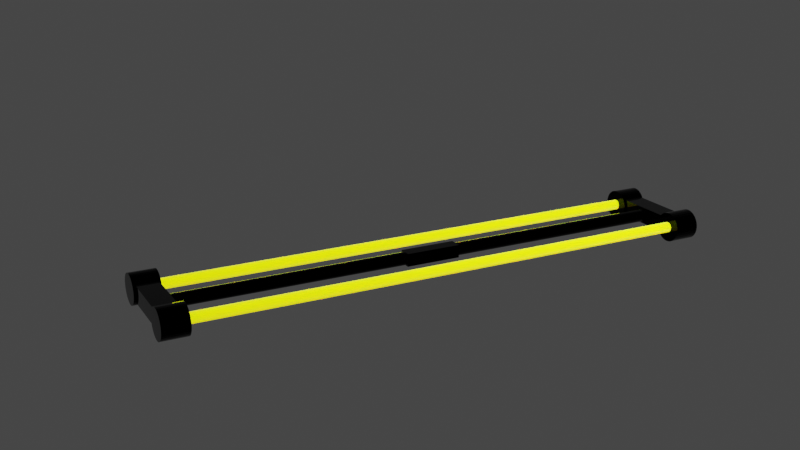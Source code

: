 # Source: F_Light.blend  (saved by Blender 2.92.15; exported with 4.5.12 LTS)
import bpy
from mathutils import Matrix  # noqa: F401  (used for matrix-valued properties, if any)

bpy.ops.wm.read_factory_settings(use_empty=True)
scene = bpy.context.scene
scene.name = 'Scene'

# ---- collections
col_collection = bpy.data.collections.new('Collection'); scene.collection.children.link(col_collection)

# ---- materials (node trees are filled in below, after node groups)
mat_material_004 = bpy.data.materials.new('Material.004')
mat_material_004.use_transparent_shadow = False
mat_material_002 = bpy.data.materials.new('Material.002')
mat_material_003 = bpy.data.materials.new('Material.003')
mat_material_003.surface_render_method = 'BLENDED'
mat_material_003.blend_method = 'BLEND'
mat_material_003.use_transparent_shadow = False

# ---- material node trees
mat_material_004.use_nodes = True; mat_material_004.node_tree.nodes.clear()
_N = mat_material_004.node_tree.nodes; _L = mat_material_004.node_tree.links
n0 = _N.new('ShaderNodeBsdfPrincipled'); n0.name = 'Principled BSDF'; n0.location = (10, 300)
n0.distribution = 'GGX'
n0.subsurface_method = 'BURLEY'
n0.inputs[0].default_value = (0.0, 0.0, 0.0, 1.0)
n0.inputs[1].default_value = 1.0
n0.inputs[2].default_value = 0.0
n0.inputs[3].default_value = 1.45
n0.inputs[13].default_value = 0.7426
n0.inputs[27].default_value = (0.0, 0.0, 0.0, 1.0)
n0.inputs[28].default_value = 1.0
n1 = _N.new('ShaderNodeOutputMaterial'); n1.name = 'Material Output'; n1.location = (300, 300)
_L.new(n0.outputs[0], n1.inputs[0])
n1.is_active_output = True
mat_material_002.use_nodes = True; mat_material_002.node_tree.nodes.clear()
_N = mat_material_002.node_tree.nodes; _L = mat_material_002.node_tree.links
n0 = _N.new('ShaderNodeOutputMaterial'); n0.name = 'Material Output'; n0.location = (300, 300)
n0.target = 'CYCLES'
n1 = _N.new('ShaderNodeBsdfPrincipled'); n1.name = 'Principled BSDF'; n1.location = (10, 300)
n1.distribution = 'GGX'
n1.subsurface_method = 'BURLEY'
n1.inputs[0].default_value = (0.9247, 0.8504, 0.0, 1.0)
n1.inputs[2].default_value = 0.0
n1.inputs[3].default_value = 1.45
n1.inputs[8].default_value = 1.0
n1.inputs[10].default_value = 0.2206
n1.inputs[13].default_value = 0.0
n1.inputs[24].default_value = 0.2
n1.inputs[27].default_value = (0.9208, 1.0, 0.0, 1.0)
n1.inputs[28].default_value = 1.0
n2 = _N.new('ShaderNodeOutputMaterial'); n2.name = 'Material Output.001'; n2.location = (0, 0)
n2.target = 'EEVEE'
n3 = _N.new('ShaderNodeMixShader'); n3.name = 'Mix Shader'; n3.location = (0, 0)
n3.label = 'Disable Shadow'
n3.hide = True
n4 = _N.new('ShaderNodeLightPath'); n4.name = 'Light Path'; n4.location = (0, 0)
n4.hide = True
n5 = _N.new('ShaderNodeBsdfTransparent'); n5.name = 'Transparent BSDF'; n5.location = (0, 0)
n5.hide = True
_L.new(n1.outputs[0], n0.inputs[0])
_L.new(n1.outputs[0], n3.inputs[1])
_L.new(n3.outputs[0], n2.inputs[0])
_L.new(n4.outputs[1], n3.inputs[0])
_L.new(n5.outputs[0], n3.inputs[2])
n0.is_active_output = True
mat_material_003.use_nodes = True; mat_material_003.node_tree.nodes.clear()
_N = mat_material_003.node_tree.nodes; _L = mat_material_003.node_tree.links
n0 = _N.new('ShaderNodeBsdfPrincipled'); n0.name = 'Principled BSDF'; n0.location = (10, 300)
n0.distribution = 'GGX'
n0.subsurface_method = 'BURLEY'
n0.inputs[0].default_value = (1.0, 1.0, 1.0, 1.0)
n0.inputs[3].default_value = 1.45
n0.inputs[4].default_value = 0.2364
n0.inputs[13].default_value = 0.05
n0.inputs[27].default_value = (0.0, 0.0, 0.0, 1.0)
n0.inputs[28].default_value = 1.0
n1 = _N.new('ShaderNodeOutputMaterial'); n1.name = 'Material Output'; n1.location = (550, 291)
n2 = _N.new('ShaderNodeMixShader'); n2.name = 'Mix Shader'; n2.location = (330, 285)
n3 = _N.new('ShaderNodeBsdfTransparent'); n3.name = 'Transparent BSDF'; n3.location = (289, 47)
_L.new(n0.outputs[0], n2.inputs[1])
_L.new(n2.outputs[0], n1.inputs[0])
_L.new(n3.outputs[0], n2.inputs[2])
n1.is_active_output = True

# ---- world
world_world = bpy.data.worlds.new('World'); scene.world = world_world
world_world.use_nodes = True; world_world.node_tree.nodes.clear()
_N = world_world.node_tree.nodes; _L = world_world.node_tree.links
n0 = _N.new('ShaderNodeOutputWorld'); n0.name = 'World Output'; n0.location = (300, 300)
n1 = _N.new('ShaderNodeBackground'); n1.name = 'Background'; n1.location = (10, 300)
n1.inputs[0].default_value = (0.05088, 0.05088, 0.05088, 1.0)
_L.new(n1.outputs[0], n0.inputs[0])
n0.is_active_output = True
world_world.color = (0.05088, 0.05088, 0.05088)
world_world.use_sun_shadow = False
world_world.sun_shadow_jitter_overblur = 0.0

# ---- cameras
cam_camera = bpy.data.cameras.new('Camera')
cam_camera.clip_end = 100.0
cam_camera.ortho_scale = 7.314

# ---- lights
light_light = bpy.data.lights.new('Light', 'POINT')
light_light.specular_factor = 0.9103
light_light.transmission_factor = 0.0
light_light.energy = 639.0
light_light.shadow_soft_size = 0.17
light_light.shadow_maximum_resolution = 0.006
light_light.use_absolute_resolution = True

# ---- meshes
me_cube_001 = bpy.data.meshes.new('Cube.001')
me_cube_001.from_pydata([(-1.0, -1.0, -1.0), (-1.0, -1.0, 1.0), (-1.0, 1.0, -1.0), (-1.0, 1.0, 1.0), (1.0, -1.0, -1.0), (1.0, -1.0, 1.0), (1.0, 1.0, -1.0), (1.0, 1.0, 1.0)], [], [(0, 1, 3, 2), (2, 3, 7, 6), (6, 7, 5, 4), (4, 5, 1, 0), (2, 6, 4, 0), (7, 3, 1, 5)])
_uv = me_cube_001.uv_layers.new(name='UVMap')
_uv.uv.foreach_set('vector', [0.375, 0.0, 0.625, 0.0, 0.625, 0.25, 0.375, 0.25, 0.375, 0.25, 0.625, 0.25, 0.625, 0.5, 0.375, 0.5, 0.375, 0.5, 0.625, 0.5, 0.625, 0.75, 0.375, 0.75, 0.375, 0.75, 0.625, 0.75, 0.625, 1.0, 0.375, 1.0, 0.125, 0.5, 0.375, 0.5, 0.375, 0.75, 0.125, 0.75, 0.625, 0.5, 0.875, 0.5, 0.875, 0.75, 0.625, 0.75])
me_cube_001.materials.append(mat_material_004)
me_cube_001.use_remesh_fix_poles = True
me_cube_001.use_remesh_preserve_attributes = False
me_cube_001.use_mirror_vertex_groups = False
me_cube_001.update()
me_cylinder = bpy.data.meshes.new('Cylinder')
me_cylinder.from_pydata([(0.0, 1.0, -1.0), (0.0, 1.0, 1.0), (0.1951, 0.9808, -1.0), (0.1951, 0.9808, 1.0), (0.3827, 0.9239, -1.0), (0.3827, 0.9239, 1.0), (0.5556, 0.8315, -1.0), (0.5556, 0.8315, 1.0), (0.7071, 0.7071, -1.0), (0.7071, 0.7071, 1.0), (0.8315, 0.5556, -1.0), (0.8315, 0.5556, 1.0), (0.9239, 0.3827, -1.0), (0.9239, 0.3827, 1.0), (0.9808, 0.1951, -1.0), (0.9808, 0.1951, 1.0), (1.0, 7.55e-08, -1.0), (1.0, 7.55e-08, 1.0), (0.9808, -0.1951, -1.0), (0.9808, -0.1951, 1.0), (0.9239, -0.3827, -1.0), (0.9239, -0.3827, 1.0), (0.8315, -0.5556, -1.0), (0.8315, -0.5556, 1.0), (0.7071, -0.7071, -1.0), (0.7071, -0.7071, 1.0), (0.5556, -0.8315, -1.0), (0.5556, -0.8315, 1.0), (0.3827, -0.9239, -1.0), (0.3827, -0.9239, 1.0), (0.1951, -0.9808, -1.0), (0.1951, -0.9808, 1.0), (-3.258e-07, -1.0, -1.0), (-3.258e-07, -1.0, 1.0), (-0.1951, -0.9808, -1.0), (-0.1951, -0.9808, 1.0), (-0.3827, -0.9239, -1.0), (-0.3827, -0.9239, 1.0), (-0.5556, -0.8315, -1.0), (-0.5556, -0.8315, 1.0), (-0.7071, -0.7071, -1.0), (-0.7071, -0.7071, 1.0), (-0.8315, -0.5556, -1.0), (-0.8315, -0.5556, 1.0), (-0.9239, -0.3827, -1.0), (-0.9239, -0.3827, 1.0), (-0.9808, -0.1951, -1.0), (-0.9808, -0.1951, 1.0), (-1.0, 9.656e-07, -1.0), (-1.0, 9.656e-07, 1.0), (-0.9808, 0.1951, -1.0), (-0.9808, 0.1951, 1.0), (-0.9239, 0.3827, -1.0), (-0.9239, 0.3827, 1.0), (-0.8315, 0.5556, -1.0), (-0.8315, 0.5556, 1.0), (-0.7071, 0.7071, -1.0), (-0.7071, 0.7071, 1.0), (-0.5556, 0.8315, -1.0), (-0.5556, 0.8315, 1.0), (-0.3827, 0.9239, -1.0), (-0.3827, 0.9239, 1.0), (-0.1951, 0.9808, -1.0), (-0.1951, 0.9808, 1.0)], [], [(0, 1, 3, 2), (2, 3, 5, 4), (4, 5, 7, 6), (6, 7, 9, 8), (8, 9, 11, 10), (10, 11, 13, 12), (12, 13, 15, 14), (14, 15, 17, 16), (16, 17, 19, 18), (18, 19, 21, 20), (20, 21, 23, 22), (22, 23, 25, 24), (24, 25, 27, 26), (26, 27, 29, 28), (28, 29, 31, 30), (30, 31, 33, 32), (32, 33, 35, 34), (34, 35, 37, 36), (36, 37, 39, 38), (38, 39, 41, 40), (40, 41, 43, 42), (42, 43, 45, 44), (44, 45, 47, 46), (46, 47, 49, 48), (48, 49, 51, 50), (50, 51, 53, 52), (52, 53, 55, 54), (54, 55, 57, 56), (56, 57, 59, 58), (58, 59, 61, 60), (3, 1, 63, 61, 59, 57, 55, 53, 51, 49, 47, 45, 43, 41, 39, 37, 35, 33, 31, 29, 27, 25, 23, 21, 19, 17, 15, 13, 11, 9, 7, 5), (60, 61, 63, 62), (62, 63, 1, 0), (0, 2, 4, 6, 8, 10, 12, 14, 16, 18, 20, 22, 24, 26, 28, 30, 32, 34, 36, 38, 40, 42, 44, 46, 48, 50, 52, 54, 56, 58, 60, 62)])
_uv = me_cylinder.uv_layers.new(name='UVMap')
_uv.uv.foreach_set('vector', [1.0, 0.5, 1.0, 1.0, 0.9688, 1.0, 0.9688, 0.5, 0.9688, 0.5, 0.9688, 1.0, 0.9375, 1.0, 0.9375, 0.5, 0.9375, 0.5, 0.9375, 1.0, 0.9062, 1.0, 0.9062, 0.5, 0.9062, 0.5, 0.9062, 1.0, 0.875, 1.0, 0.875, 0.5, 0.875, 0.5, 0.875, 1.0, 0.8438, 1.0, 0.8438, 0.5, 0.8438, 0.5, 0.8438, 1.0, 0.8125, 1.0, 0.8125, 0.5, 0.8125, 0.5, 0.8125, 1.0, 0.7812, 1.0, 0.7812, 0.5, 0.7812, 0.5, 0.7812, 1.0, 0.75, 1.0, 0.75, 0.5, 0.75, 0.5, 0.75, 1.0, 0.7188, 1.0, 0.7188, 0.5, 0.7188, 0.5, 0.7188, 1.0, 0.6875, 1.0, 0.6875, 0.5, 0.6875, 0.5, 0.6875, 1.0, 0.6562, 1.0, 0.6562, 0.5, 0.6562, 0.5, 0.6562, 1.0, 0.625, 1.0, 0.625, 0.5, 0.625, 0.5, 0.625, 1.0, 0.5938, 1.0, 0.5938, 0.5, 0.5938, 0.5, 0.5938, 1.0, 0.5625, 1.0, 0.5625, 0.5, 0.5625, 0.5, 0.5625, 1.0, 0.5312, 1.0, 0.5312, 0.5, 0.5312, 0.5, 0.5312, 1.0, 0.5, 1.0, 0.5, 0.5, 0.5, 0.5, 0.5, 1.0, 0.4688, 1.0, 0.4688, 0.5, 0.4688, 0.5, 0.4688, 1.0, 0.4375, 1.0, 0.4375, 0.5, 0.4375, 0.5, 0.4375, 1.0, 0.4062, 1.0, 0.4062, 0.5, 0.4062, 0.5, 0.4062, 1.0, 0.375, 1.0, 0.375, 0.5, 0.375, 0.5, 0.375, 1.0, 0.3438, 1.0, 0.3438, 0.5, 0.3438, 0.5, 0.3438, 1.0, 0.3125, 1.0, 0.3125, 0.5, 0.3125, 0.5, 0.3125, 1.0, 0.2812, 1.0, 0.2812, 0.5, 0.2812, 0.5, 0.2812, 1.0, 0.25, 1.0, 0.25, 0.5, 0.25, 0.5, 0.25, 1.0, 0.2188, 1.0, 0.2188, 0.5, 0.2188, 0.5, 0.2188, 1.0, 0.1875, 1.0, 0.1875, 0.5, 0.1875, 0.5, 0.1875, 1.0, 0.1562, 1.0, 0.1562, 0.5, 0.1562, 0.5, 0.1562, 1.0, 0.125, 1.0, 0.125, 0.5, 0.125, 0.5, 0.125, 1.0, 0.09375, 1.0, 0.09375, 0.5, 0.09375, 0.5, 0.09375, 1.0, 0.0625, 1.0, 0.0625, 0.5, 0.2968, 0.4854, 0.25, 0.49, 0.2032, 0.4854, 0.1582, 0.4717, 0.1167, 0.4496, 0.08029, 0.4197, 0.05045, 0.3833, 0.02827, 0.3418, 0.01461, 0.2968, 0.01, 0.25, 0.01461, 0.2032, 0.02827, 0.1582, 0.05045, 0.1167, 0.08029, 0.08029, 0.1167, 0.05045, 0.1582, 0.02827, 0.2032, 0.01461, 0.25, 0.01, 0.2968, 0.01461, 0.3418, 0.02827, 0.3833, 0.05045, 0.4197, 0.08029, 0.4496, 0.1167, 0.4717, 0.1582, 0.4854, 0.2032, 0.49, 0.25, 0.4854, 0.2968, 0.4717, 0.3418, 0.4496, 0.3833, 0.4197, 0.4197, 0.3833, 0.4496, 0.3418, 0.4717, 0.0625, 0.5, 0.0625, 1.0, 0.03125, 1.0, 0.03125, 0.5, 0.03125, 0.5, 0.03125, 1.0, 0.0, 1.0, 0.0, 0.5, 0.75, 0.49, 0.7968, 0.4854, 0.8418, 0.4717, 0.8833, 0.4496, 0.9197, 0.4197, 0.9496, 0.3833, 0.9717, 0.3418, 0.9854, 0.2968, 0.99, 0.25, 0.9854, 0.2032, 0.9717, 0.1582, 0.9496, 0.1167, 0.9197, 0.08029, 0.8833, 0.05045, 0.8418, 0.02827, 0.7968, 0.01461, 0.75, 0.01, 0.7032, 0.01461, 0.6582, 0.02827, 0.6167, 0.05045, 0.5803, 0.08029, 0.5504, 0.1167, 0.5283, 0.1582, 0.5146, 0.2032, 0.51, 0.25, 0.5146, 0.2968, 0.5283, 0.3418, 0.5504, 0.3833, 0.5803, 0.4197, 0.6167, 0.4496, 0.6582, 0.4717, 0.7032, 0.4854])
me_cylinder.materials.append(mat_material_004)
me_cylinder.use_remesh_fix_poles = True
me_cylinder.use_remesh_preserve_attributes = False
me_cylinder.use_mirror_vertex_groups = False
me_cylinder.update()
me_cylinder_001 = bpy.data.meshes.new('Cylinder.001')
me_cylinder_001.from_pydata([(0.0, 1.0, -1.0), (0.0, 1.0, 1.0), (0.1951, 0.9808, -1.0), (0.1951, 0.9808, 1.0), (0.3827, 0.9239, -1.0), (0.3827, 0.9239, 1.0), (0.5556, 0.8315, -1.0), (0.5556, 0.8315, 1.0), (0.7071, 0.7071, -1.0), (0.7071, 0.7071, 1.0), (0.8315, 0.5556, -1.0), (0.8315, 0.5556, 1.0), (0.9239, 0.3827, -1.0), (0.9239, 0.3827, 1.0), (0.9808, 0.1951, -1.0), (0.9808, 0.1951, 1.0), (1.0, 7.55e-08, -1.0), (1.0, 7.55e-08, 1.0), (0.9808, -0.1951, -1.0), (0.9808, -0.1951, 1.0), (0.9239, -0.3827, -1.0), (0.9239, -0.3827, 1.0), (0.8315, -0.5556, -1.0), (0.8315, -0.5556, 1.0), (0.7071, -0.7071, -1.0), (0.7071, -0.7071, 1.0), (0.5556, -0.8315, -1.0), (0.5556, -0.8315, 1.0), (0.3827, -0.9239, -1.0), (0.3827, -0.9239, 1.0), (0.1951, -0.9808, -1.0), (0.1951, -0.9808, 1.0), (-3.258e-07, -1.0, -1.0), (-3.258e-07, -1.0, 1.0), (-0.1951, -0.9808, -1.0), (-0.1951, -0.9808, 1.0), (-0.3827, -0.9239, -1.0), (-0.3827, -0.9239, 1.0), (-0.5556, -0.8315, -1.0), (-0.5556, -0.8315, 1.0), (-0.7071, -0.7071, -1.0), (-0.7071, -0.7071, 1.0), (-0.8315, -0.5556, -1.0), (-0.8315, -0.5556, 1.0), (-0.9239, -0.3827, -1.0), (-0.9239, -0.3827, 1.0), (-0.9808, -0.1951, -1.0), (-0.9808, -0.1951, 1.0), (-1.0, 9.656e-07, -1.0), (-1.0, 9.656e-07, 1.0), (-0.9808, 0.1951, -1.0), (-0.9808, 0.1951, 1.0), (-0.9239, 0.3827, -1.0), (-0.9239, 0.3827, 1.0), (-0.8315, 0.5556, -1.0), (-0.8315, 0.5556, 1.0), (-0.7071, 0.7071, -1.0), (-0.7071, 0.7071, 1.0), (-0.5556, 0.8315, -1.0), (-0.5556, 0.8315, 1.0), (-0.3827, 0.9239, -1.0), (-0.3827, 0.9239, 1.0), (-0.1951, 0.9808, -1.0), (-0.1951, 0.9808, 1.0)], [], [(0, 1, 3, 2), (2, 3, 5, 4), (4, 5, 7, 6), (6, 7, 9, 8), (8, 9, 11, 10), (10, 11, 13, 12), (12, 13, 15, 14), (14, 15, 17, 16), (16, 17, 19, 18), (18, 19, 21, 20), (20, 21, 23, 22), (22, 23, 25, 24), (24, 25, 27, 26), (26, 27, 29, 28), (28, 29, 31, 30), (30, 31, 33, 32), (32, 33, 35, 34), (34, 35, 37, 36), (36, 37, 39, 38), (38, 39, 41, 40), (40, 41, 43, 42), (42, 43, 45, 44), (44, 45, 47, 46), (46, 47, 49, 48), (48, 49, 51, 50), (50, 51, 53, 52), (52, 53, 55, 54), (54, 55, 57, 56), (56, 57, 59, 58), (58, 59, 61, 60), (3, 1, 63, 61, 59, 57, 55, 53, 51, 49, 47, 45, 43, 41, 39, 37, 35, 33, 31, 29, 27, 25, 23, 21, 19, 17, 15, 13, 11, 9, 7, 5), (60, 61, 63, 62), (62, 63, 1, 0), (0, 2, 4, 6, 8, 10, 12, 14, 16, 18, 20, 22, 24, 26, 28, 30, 32, 34, 36, 38, 40, 42, 44, 46, 48, 50, 52, 54, 56, 58, 60, 62)])
_uv = me_cylinder_001.uv_layers.new(name='UVMap')
_uv.uv.foreach_set('vector', [1.0, 0.5, 1.0, 1.0, 0.9688, 1.0, 0.9688, 0.5, 0.9688, 0.5, 0.9688, 1.0, 0.9375, 1.0, 0.9375, 0.5, 0.9375, 0.5, 0.9375, 1.0, 0.9062, 1.0, 0.9062, 0.5, 0.9062, 0.5, 0.9062, 1.0, 0.875, 1.0, 0.875, 0.5, 0.875, 0.5, 0.875, 1.0, 0.8438, 1.0, 0.8438, 0.5, 0.8438, 0.5, 0.8438, 1.0, 0.8125, 1.0, 0.8125, 0.5, 0.8125, 0.5, 0.8125, 1.0, 0.7812, 1.0, 0.7812, 0.5, 0.7812, 0.5, 0.7812, 1.0, 0.75, 1.0, 0.75, 0.5, 0.75, 0.5, 0.75, 1.0, 0.7188, 1.0, 0.7188, 0.5, 0.7188, 0.5, 0.7188, 1.0, 0.6875, 1.0, 0.6875, 0.5, 0.6875, 0.5, 0.6875, 1.0, 0.6562, 1.0, 0.6562, 0.5, 0.6562, 0.5, 0.6562, 1.0, 0.625, 1.0, 0.625, 0.5, 0.625, 0.5, 0.625, 1.0, 0.5938, 1.0, 0.5938, 0.5, 0.5938, 0.5, 0.5938, 1.0, 0.5625, 1.0, 0.5625, 0.5, 0.5625, 0.5, 0.5625, 1.0, 0.5312, 1.0, 0.5312, 0.5, 0.5312, 0.5, 0.5312, 1.0, 0.5, 1.0, 0.5, 0.5, 0.5, 0.5, 0.5, 1.0, 0.4688, 1.0, 0.4688, 0.5, 0.4688, 0.5, 0.4688, 1.0, 0.4375, 1.0, 0.4375, 0.5, 0.4375, 0.5, 0.4375, 1.0, 0.4062, 1.0, 0.4062, 0.5, 0.4062, 0.5, 0.4062, 1.0, 0.375, 1.0, 0.375, 0.5, 0.375, 0.5, 0.375, 1.0, 0.3438, 1.0, 0.3438, 0.5, 0.3438, 0.5, 0.3438, 1.0, 0.3125, 1.0, 0.3125, 0.5, 0.3125, 0.5, 0.3125, 1.0, 0.2812, 1.0, 0.2812, 0.5, 0.2812, 0.5, 0.2812, 1.0, 0.25, 1.0, 0.25, 0.5, 0.25, 0.5, 0.25, 1.0, 0.2188, 1.0, 0.2188, 0.5, 0.2188, 0.5, 0.2188, 1.0, 0.1875, 1.0, 0.1875, 0.5, 0.1875, 0.5, 0.1875, 1.0, 0.1562, 1.0, 0.1562, 0.5, 0.1562, 0.5, 0.1562, 1.0, 0.125, 1.0, 0.125, 0.5, 0.125, 0.5, 0.125, 1.0, 0.09375, 1.0, 0.09375, 0.5, 0.09375, 0.5, 0.09375, 1.0, 0.0625, 1.0, 0.0625, 0.5, 0.2968, 0.4854, 0.25, 0.49, 0.2032, 0.4854, 0.1582, 0.4717, 0.1167, 0.4496, 0.08029, 0.4197, 0.05045, 0.3833, 0.02827, 0.3418, 0.01461, 0.2968, 0.01, 0.25, 0.01461, 0.2032, 0.02827, 0.1582, 0.05045, 0.1167, 0.08029, 0.08029, 0.1167, 0.05045, 0.1582, 0.02827, 0.2032, 0.01461, 0.25, 0.01, 0.2968, 0.01461, 0.3418, 0.02827, 0.3833, 0.05045, 0.4197, 0.08029, 0.4496, 0.1167, 0.4717, 0.1582, 0.4854, 0.2032, 0.49, 0.25, 0.4854, 0.2968, 0.4717, 0.3418, 0.4496, 0.3833, 0.4197, 0.4197, 0.3833, 0.4496, 0.3418, 0.4717, 0.0625, 0.5, 0.0625, 1.0, 0.03125, 1.0, 0.03125, 0.5, 0.03125, 0.5, 0.03125, 1.0, 0.0, 1.0, 0.0, 0.5, 0.75, 0.49, 0.7968, 0.4854, 0.8418, 0.4717, 0.8833, 0.4496, 0.9197, 0.4197, 0.9496, 0.3833, 0.9717, 0.3418, 0.9854, 0.2968, 0.99, 0.25, 0.9854, 0.2032, 0.9717, 0.1582, 0.9496, 0.1167, 0.9197, 0.08029, 0.8833, 0.05045, 0.8418, 0.02827, 0.7968, 0.01461, 0.75, 0.01, 0.7032, 0.01461, 0.6582, 0.02827, 0.6167, 0.05045, 0.5803, 0.08029, 0.5504, 0.1167, 0.5283, 0.1582, 0.5146, 0.2032, 0.51, 0.25, 0.5146, 0.2968, 0.5283, 0.3418, 0.5504, 0.3833, 0.5803, 0.4197, 0.6167, 0.4496, 0.6582, 0.4717, 0.7032, 0.4854])
me_cylinder_001.materials.append(mat_material_004)
me_cylinder_001.use_remesh_fix_poles = True
me_cylinder_001.use_remesh_preserve_attributes = False
me_cylinder_001.use_mirror_vertex_groups = False
me_cylinder_001.update()
me_cube_003 = bpy.data.meshes.new('Cube.003')
me_cube_003.from_pydata([(-1.0, -1.0, -1.0), (-1.0, -1.0, 1.0), (-1.0, 1.0, -1.0), (-1.0, 1.0, 1.0), (1.0, -1.0, -1.0), (1.0, -1.0, 1.0), (1.0, 1.0, -1.0), (1.0, 1.0, 1.0)], [], [(0, 1, 3, 2), (2, 3, 7, 6), (6, 7, 5, 4), (4, 5, 1, 0), (2, 6, 4, 0), (7, 3, 1, 5)])
_uv = me_cube_003.uv_layers.new(name='UVMap')
_uv.uv.foreach_set('vector', [0.375, 0.0, 0.625, 0.0, 0.625, 0.25, 0.375, 0.25, 0.375, 0.25, 0.625, 0.25, 0.625, 0.5, 0.375, 0.5, 0.375, 0.5, 0.625, 0.5, 0.625, 0.75, 0.375, 0.75, 0.375, 0.75, 0.625, 0.75, 0.625, 1.0, 0.375, 1.0, 0.125, 0.5, 0.375, 0.5, 0.375, 0.75, 0.125, 0.75, 0.625, 0.5, 0.875, 0.5, 0.875, 0.75, 0.625, 0.75])
me_cube_003.materials.append(mat_material_004)
me_cube_003.use_remesh_fix_poles = True
me_cube_003.use_remesh_preserve_attributes = False
me_cube_003.use_mirror_vertex_groups = False
me_cube_003.update()
me_cube_004 = bpy.data.meshes.new('Cube.004')
me_cube_004.from_pydata([(-1.0, -1.0, -1.0), (-1.0, -1.0, 1.0), (-1.0, 1.0, -1.0), (-1.0, 1.0, 1.0), (1.0, -1.0, -1.0), (1.0, -1.0, 1.0), (1.0, 1.0, -1.0), (1.0, 1.0, 1.0)], [], [(0, 1, 3, 2), (2, 3, 7, 6), (6, 7, 5, 4), (4, 5, 1, 0), (2, 6, 4, 0), (7, 3, 1, 5)])
_uv = me_cube_004.uv_layers.new(name='UVMap')
_uv.uv.foreach_set('vector', [0.375, 0.0, 0.625, 0.0, 0.625, 0.25, 0.375, 0.25, 0.375, 0.25, 0.625, 0.25, 0.625, 0.5, 0.375, 0.5, 0.375, 0.5, 0.625, 0.5, 0.625, 0.75, 0.375, 0.75, 0.375, 0.75, 0.625, 0.75, 0.625, 1.0, 0.375, 1.0, 0.125, 0.5, 0.375, 0.5, 0.375, 0.75, 0.125, 0.75, 0.625, 0.5, 0.875, 0.5, 0.875, 0.75, 0.625, 0.75])
me_cube_004.materials.append(mat_material_004)
me_cube_004.use_remesh_fix_poles = True
me_cube_004.use_remesh_preserve_attributes = False
me_cube_004.use_mirror_vertex_groups = False
me_cube_004.update()
me_cylinder_004 = bpy.data.meshes.new('Cylinder.004')
me_cylinder_004.from_pydata([(0.0, 1.0, -1.0), (0.0, 1.0, 1.0), (0.1951, 0.9808, -1.0), (0.1951, 0.9808, 1.0), (0.3827, 0.9239, -1.0), (0.3827, 0.9239, 1.0), (0.5556, 0.8315, -1.0), (0.5556, 0.8315, 1.0), (0.7071, 0.7071, -1.0), (0.7071, 0.7071, 1.0), (0.8315, 0.5556, -1.0), (0.8315, 0.5556, 1.0), (0.9239, 0.3827, -1.0), (0.9239, 0.3827, 1.0), (0.9808, 0.1951, -1.0), (0.9808, 0.1951, 1.0), (1.0, 7.55e-08, -1.0), (1.0, 7.55e-08, 1.0), (0.9808, -0.1951, -1.0), (0.9808, -0.1951, 1.0), (0.9239, -0.3827, -1.0), (0.9239, -0.3827, 1.0), (0.8315, -0.5556, -1.0), (0.8315, -0.5556, 1.0), (0.7071, -0.7071, -1.0), (0.7071, -0.7071, 1.0), (0.5556, -0.8315, -1.0), (0.5556, -0.8315, 1.0), (0.3827, -0.9239, -1.0), (0.3827, -0.9239, 1.0), (0.1951, -0.9808, -1.0), (0.1951, -0.9808, 1.0), (-3.258e-07, -1.0, -1.0), (-3.258e-07, -1.0, 1.0), (-0.1951, -0.9808, -1.0), (-0.1951, -0.9808, 1.0), (-0.3827, -0.9239, -1.0), (-0.3827, -0.9239, 1.0), (-0.5556, -0.8315, -1.0), (-0.5556, -0.8315, 1.0), (-0.7071, -0.7071, -1.0), (-0.7071, -0.7071, 1.0), (-0.8315, -0.5556, -1.0), (-0.8315, -0.5556, 1.0), (-0.9239, -0.3827, -1.0), (-0.9239, -0.3827, 1.0), (-0.9808, -0.1951, -1.0), (-0.9808, -0.1951, 1.0), (-1.0, 9.656e-07, -1.0), (-1.0, 9.656e-07, 1.0), (-0.9808, 0.1951, -1.0), (-0.9808, 0.1951, 1.0), (-0.9239, 0.3827, -1.0), (-0.9239, 0.3827, 1.0), (-0.8315, 0.5556, -1.0), (-0.8315, 0.5556, 1.0), (-0.7071, 0.7071, -1.0), (-0.7071, 0.7071, 1.0), (-0.5556, 0.8315, -1.0), (-0.5556, 0.8315, 1.0), (-0.3827, 0.9239, -1.0), (-0.3827, 0.9239, 1.0), (-0.1951, 0.9808, -1.0), (-0.1951, 0.9808, 1.0)], [], [(0, 1, 3, 2), (2, 3, 5, 4), (4, 5, 7, 6), (6, 7, 9, 8), (8, 9, 11, 10), (10, 11, 13, 12), (12, 13, 15, 14), (14, 15, 17, 16), (16, 17, 19, 18), (18, 19, 21, 20), (20, 21, 23, 22), (22, 23, 25, 24), (24, 25, 27, 26), (26, 27, 29, 28), (28, 29, 31, 30), (30, 31, 33, 32), (32, 33, 35, 34), (34, 35, 37, 36), (36, 37, 39, 38), (38, 39, 41, 40), (40, 41, 43, 42), (42, 43, 45, 44), (44, 45, 47, 46), (46, 47, 49, 48), (48, 49, 51, 50), (50, 51, 53, 52), (52, 53, 55, 54), (54, 55, 57, 56), (56, 57, 59, 58), (58, 59, 61, 60), (3, 1, 63, 61, 59, 57, 55, 53, 51, 49, 47, 45, 43, 41, 39, 37, 35, 33, 31, 29, 27, 25, 23, 21, 19, 17, 15, 13, 11, 9, 7, 5), (60, 61, 63, 62), (62, 63, 1, 0), (0, 2, 4, 6, 8, 10, 12, 14, 16, 18, 20, 22, 24, 26, 28, 30, 32, 34, 36, 38, 40, 42, 44, 46, 48, 50, 52, 54, 56, 58, 60, 62)])
_uv = me_cylinder_004.uv_layers.new(name='UVMap')
_uv.uv.foreach_set('vector', [1.0, 0.5, 1.0, 1.0, 0.9688, 1.0, 0.9688, 0.5, 0.9688, 0.5, 0.9688, 1.0, 0.9375, 1.0, 0.9375, 0.5, 0.9375, 0.5, 0.9375, 1.0, 0.9062, 1.0, 0.9062, 0.5, 0.9062, 0.5, 0.9062, 1.0, 0.875, 1.0, 0.875, 0.5, 0.875, 0.5, 0.875, 1.0, 0.8438, 1.0, 0.8438, 0.5, 0.8438, 0.5, 0.8438, 1.0, 0.8125, 1.0, 0.8125, 0.5, 0.8125, 0.5, 0.8125, 1.0, 0.7812, 1.0, 0.7812, 0.5, 0.7812, 0.5, 0.7812, 1.0, 0.75, 1.0, 0.75, 0.5, 0.75, 0.5, 0.75, 1.0, 0.7188, 1.0, 0.7188, 0.5, 0.7188, 0.5, 0.7188, 1.0, 0.6875, 1.0, 0.6875, 0.5, 0.6875, 0.5, 0.6875, 1.0, 0.6562, 1.0, 0.6562, 0.5, 0.6562, 0.5, 0.6562, 1.0, 0.625, 1.0, 0.625, 0.5, 0.625, 0.5, 0.625, 1.0, 0.5938, 1.0, 0.5938, 0.5, 0.5938, 0.5, 0.5938, 1.0, 0.5625, 1.0, 0.5625, 0.5, 0.5625, 0.5, 0.5625, 1.0, 0.5312, 1.0, 0.5312, 0.5, 0.5312, 0.5, 0.5312, 1.0, 0.5, 1.0, 0.5, 0.5, 0.5, 0.5, 0.5, 1.0, 0.4688, 1.0, 0.4688, 0.5, 0.4688, 0.5, 0.4688, 1.0, 0.4375, 1.0, 0.4375, 0.5, 0.4375, 0.5, 0.4375, 1.0, 0.4062, 1.0, 0.4062, 0.5, 0.4062, 0.5, 0.4062, 1.0, 0.375, 1.0, 0.375, 0.5, 0.375, 0.5, 0.375, 1.0, 0.3438, 1.0, 0.3438, 0.5, 0.3438, 0.5, 0.3438, 1.0, 0.3125, 1.0, 0.3125, 0.5, 0.3125, 0.5, 0.3125, 1.0, 0.2812, 1.0, 0.2812, 0.5, 0.2812, 0.5, 0.2812, 1.0, 0.25, 1.0, 0.25, 0.5, 0.25, 0.5, 0.25, 1.0, 0.2188, 1.0, 0.2188, 0.5, 0.2188, 0.5, 0.2188, 1.0, 0.1875, 1.0, 0.1875, 0.5, 0.1875, 0.5, 0.1875, 1.0, 0.1562, 1.0, 0.1562, 0.5, 0.1562, 0.5, 0.1562, 1.0, 0.125, 1.0, 0.125, 0.5, 0.125, 0.5, 0.125, 1.0, 0.09375, 1.0, 0.09375, 0.5, 0.09375, 0.5, 0.09375, 1.0, 0.0625, 1.0, 0.0625, 0.5, 0.2968, 0.4854, 0.25, 0.49, 0.2032, 0.4854, 0.1582, 0.4717, 0.1167, 0.4496, 0.08029, 0.4197, 0.05045, 0.3833, 0.02827, 0.3418, 0.01461, 0.2968, 0.01, 0.25, 0.01461, 0.2032, 0.02827, 0.1582, 0.05045, 0.1167, 0.08029, 0.08029, 0.1167, 0.05045, 0.1582, 0.02827, 0.2032, 0.01461, 0.25, 0.01, 0.2968, 0.01461, 0.3418, 0.02827, 0.3833, 0.05045, 0.4197, 0.08029, 0.4496, 0.1167, 0.4717, 0.1582, 0.4854, 0.2032, 0.49, 0.25, 0.4854, 0.2968, 0.4717, 0.3418, 0.4496, 0.3833, 0.4197, 0.4197, 0.3833, 0.4496, 0.3418, 0.4717, 0.0625, 0.5, 0.0625, 1.0, 0.03125, 1.0, 0.03125, 0.5, 0.03125, 0.5, 0.03125, 1.0, 0.0, 1.0, 0.0, 0.5, 0.75, 0.49, 0.7968, 0.4854, 0.8418, 0.4717, 0.8833, 0.4496, 0.9197, 0.4197, 0.9496, 0.3833, 0.9717, 0.3418, 0.9854, 0.2968, 0.99, 0.25, 0.9854, 0.2032, 0.9717, 0.1582, 0.9496, 0.1167, 0.9197, 0.08029, 0.8833, 0.05045, 0.8418, 0.02827, 0.7968, 0.01461, 0.75, 0.01, 0.7032, 0.01461, 0.6582, 0.02827, 0.6167, 0.05045, 0.5803, 0.08029, 0.5504, 0.1167, 0.5283, 0.1582, 0.5146, 0.2032, 0.51, 0.25, 0.5146, 0.2968, 0.5283, 0.3418, 0.5504, 0.3833, 0.5803, 0.4197, 0.6167, 0.4496, 0.6582, 0.4717, 0.7032, 0.4854])
me_cylinder_004.materials.append(mat_material_004)
me_cylinder_004.use_remesh_fix_poles = True
me_cylinder_004.use_remesh_preserve_attributes = False
me_cylinder_004.use_mirror_vertex_groups = False
me_cylinder_004.update()
me_cylinder_005 = bpy.data.meshes.new('Cylinder.005')
me_cylinder_005.from_pydata([(0.0, 1.0, -1.0), (0.0, 1.0, 1.0), (0.1951, 0.9808, -1.0), (0.1951, 0.9808, 1.0), (0.3827, 0.9239, -1.0), (0.3827, 0.9239, 1.0), (0.5556, 0.8315, -1.0), (0.5556, 0.8315, 1.0), (0.7071, 0.7071, -1.0), (0.7071, 0.7071, 1.0), (0.8315, 0.5556, -1.0), (0.8315, 0.5556, 1.0), (0.9239, 0.3827, -1.0), (0.9239, 0.3827, 1.0), (0.9808, 0.1951, -1.0), (0.9808, 0.1951, 1.0), (1.0, 7.55e-08, -1.0), (1.0, 7.55e-08, 1.0), (0.9808, -0.1951, -1.0), (0.9808, -0.1951, 1.0), (0.9239, -0.3827, -1.0), (0.9239, -0.3827, 1.0), (0.8315, -0.5556, -1.0), (0.8315, -0.5556, 1.0), (0.7071, -0.7071, -1.0), (0.7071, -0.7071, 1.0), (0.5556, -0.8315, -1.0), (0.5556, -0.8315, 1.0), (0.3827, -0.9239, -1.0), (0.3827, -0.9239, 1.0), (0.1951, -0.9808, -1.0), (0.1951, -0.9808, 1.0), (-3.258e-07, -1.0, -1.0), (-3.258e-07, -1.0, 1.0), (-0.1951, -0.9808, -1.0), (-0.1951, -0.9808, 1.0), (-0.3827, -0.9239, -1.0), (-0.3827, -0.9239, 1.0), (-0.5556, -0.8315, -1.0), (-0.5556, -0.8315, 1.0), (-0.7071, -0.7071, -1.0), (-0.7071, -0.7071, 1.0), (-0.8315, -0.5556, -1.0), (-0.8315, -0.5556, 1.0), (-0.9239, -0.3827, -1.0), (-0.9239, -0.3827, 1.0), (-0.9808, -0.1951, -1.0), (-0.9808, -0.1951, 1.0), (-1.0, 9.656e-07, -1.0), (-1.0, 9.656e-07, 1.0), (-0.9808, 0.1951, -1.0), (-0.9808, 0.1951, 1.0), (-0.9239, 0.3827, -1.0), (-0.9239, 0.3827, 1.0), (-0.8315, 0.5556, -1.0), (-0.8315, 0.5556, 1.0), (-0.7071, 0.7071, -1.0), (-0.7071, 0.7071, 1.0), (-0.5556, 0.8315, -1.0), (-0.5556, 0.8315, 1.0), (-0.3827, 0.9239, -1.0), (-0.3827, 0.9239, 1.0), (-0.1951, 0.9808, -1.0), (-0.1951, 0.9808, 1.0)], [], [(0, 1, 3, 2), (2, 3, 5, 4), (4, 5, 7, 6), (6, 7, 9, 8), (8, 9, 11, 10), (10, 11, 13, 12), (12, 13, 15, 14), (14, 15, 17, 16), (16, 17, 19, 18), (18, 19, 21, 20), (20, 21, 23, 22), (22, 23, 25, 24), (24, 25, 27, 26), (26, 27, 29, 28), (28, 29, 31, 30), (30, 31, 33, 32), (32, 33, 35, 34), (34, 35, 37, 36), (36, 37, 39, 38), (38, 39, 41, 40), (40, 41, 43, 42), (42, 43, 45, 44), (44, 45, 47, 46), (46, 47, 49, 48), (48, 49, 51, 50), (50, 51, 53, 52), (52, 53, 55, 54), (54, 55, 57, 56), (56, 57, 59, 58), (58, 59, 61, 60), (3, 1, 63, 61, 59, 57, 55, 53, 51, 49, 47, 45, 43, 41, 39, 37, 35, 33, 31, 29, 27, 25, 23, 21, 19, 17, 15, 13, 11, 9, 7, 5), (60, 61, 63, 62), (62, 63, 1, 0), (0, 2, 4, 6, 8, 10, 12, 14, 16, 18, 20, 22, 24, 26, 28, 30, 32, 34, 36, 38, 40, 42, 44, 46, 48, 50, 52, 54, 56, 58, 60, 62)])
_uv = me_cylinder_005.uv_layers.new(name='UVMap')
_uv.uv.foreach_set('vector', [1.0, 0.5, 1.0, 1.0, 0.9688, 1.0, 0.9688, 0.5, 0.9688, 0.5, 0.9688, 1.0, 0.9375, 1.0, 0.9375, 0.5, 0.9375, 0.5, 0.9375, 1.0, 0.9062, 1.0, 0.9062, 0.5, 0.9062, 0.5, 0.9062, 1.0, 0.875, 1.0, 0.875, 0.5, 0.875, 0.5, 0.875, 1.0, 0.8438, 1.0, 0.8438, 0.5, 0.8438, 0.5, 0.8438, 1.0, 0.8125, 1.0, 0.8125, 0.5, 0.8125, 0.5, 0.8125, 1.0, 0.7812, 1.0, 0.7812, 0.5, 0.7812, 0.5, 0.7812, 1.0, 0.75, 1.0, 0.75, 0.5, 0.75, 0.5, 0.75, 1.0, 0.7188, 1.0, 0.7188, 0.5, 0.7188, 0.5, 0.7188, 1.0, 0.6875, 1.0, 0.6875, 0.5, 0.6875, 0.5, 0.6875, 1.0, 0.6562, 1.0, 0.6562, 0.5, 0.6562, 0.5, 0.6562, 1.0, 0.625, 1.0, 0.625, 0.5, 0.625, 0.5, 0.625, 1.0, 0.5938, 1.0, 0.5938, 0.5, 0.5938, 0.5, 0.5938, 1.0, 0.5625, 1.0, 0.5625, 0.5, 0.5625, 0.5, 0.5625, 1.0, 0.5312, 1.0, 0.5312, 0.5, 0.5312, 0.5, 0.5312, 1.0, 0.5, 1.0, 0.5, 0.5, 0.5, 0.5, 0.5, 1.0, 0.4688, 1.0, 0.4688, 0.5, 0.4688, 0.5, 0.4688, 1.0, 0.4375, 1.0, 0.4375, 0.5, 0.4375, 0.5, 0.4375, 1.0, 0.4062, 1.0, 0.4062, 0.5, 0.4062, 0.5, 0.4062, 1.0, 0.375, 1.0, 0.375, 0.5, 0.375, 0.5, 0.375, 1.0, 0.3438, 1.0, 0.3438, 0.5, 0.3438, 0.5, 0.3438, 1.0, 0.3125, 1.0, 0.3125, 0.5, 0.3125, 0.5, 0.3125, 1.0, 0.2812, 1.0, 0.2812, 0.5, 0.2812, 0.5, 0.2812, 1.0, 0.25, 1.0, 0.25, 0.5, 0.25, 0.5, 0.25, 1.0, 0.2188, 1.0, 0.2188, 0.5, 0.2188, 0.5, 0.2188, 1.0, 0.1875, 1.0, 0.1875, 0.5, 0.1875, 0.5, 0.1875, 1.0, 0.1562, 1.0, 0.1562, 0.5, 0.1562, 0.5, 0.1562, 1.0, 0.125, 1.0, 0.125, 0.5, 0.125, 0.5, 0.125, 1.0, 0.09375, 1.0, 0.09375, 0.5, 0.09375, 0.5, 0.09375, 1.0, 0.0625, 1.0, 0.0625, 0.5, 0.2968, 0.4854, 0.25, 0.49, 0.2032, 0.4854, 0.1582, 0.4717, 0.1167, 0.4496, 0.08029, 0.4197, 0.05045, 0.3833, 0.02827, 0.3418, 0.01461, 0.2968, 0.01, 0.25, 0.01461, 0.2032, 0.02827, 0.1582, 0.05045, 0.1167, 0.08029, 0.08029, 0.1167, 0.05045, 0.1582, 0.02827, 0.2032, 0.01461, 0.25, 0.01, 0.2968, 0.01461, 0.3418, 0.02827, 0.3833, 0.05045, 0.4197, 0.08029, 0.4496, 0.1167, 0.4717, 0.1582, 0.4854, 0.2032, 0.49, 0.25, 0.4854, 0.2968, 0.4717, 0.3418, 0.4496, 0.3833, 0.4197, 0.4197, 0.3833, 0.4496, 0.3418, 0.4717, 0.0625, 0.5, 0.0625, 1.0, 0.03125, 1.0, 0.03125, 0.5, 0.03125, 0.5, 0.03125, 1.0, 0.0, 1.0, 0.0, 0.5, 0.75, 0.49, 0.7968, 0.4854, 0.8418, 0.4717, 0.8833, 0.4496, 0.9197, 0.4197, 0.9496, 0.3833, 0.9717, 0.3418, 0.9854, 0.2968, 0.99, 0.25, 0.9854, 0.2032, 0.9717, 0.1582, 0.9496, 0.1167, 0.9197, 0.08029, 0.8833, 0.05045, 0.8418, 0.02827, 0.7968, 0.01461, 0.75, 0.01, 0.7032, 0.01461, 0.6582, 0.02827, 0.6167, 0.05045, 0.5803, 0.08029, 0.5504, 0.1167, 0.5283, 0.1582, 0.5146, 0.2032, 0.51, 0.25, 0.5146, 0.2968, 0.5283, 0.3418, 0.5504, 0.3833, 0.5803, 0.4197, 0.6167, 0.4496, 0.6582, 0.4717, 0.7032, 0.4854])
me_cylinder_005.materials.append(mat_material_004)
me_cylinder_005.use_remesh_fix_poles = True
me_cylinder_005.use_remesh_preserve_attributes = False
me_cylinder_005.use_mirror_vertex_groups = False
me_cylinder_005.update()
me_cylinder_006 = bpy.data.meshes.new('Cylinder.006')
me_cylinder_006.from_pydata([(0.0, 1.0, -1.0), (0.0, 1.0, 1.0), (0.1951, 0.9808, -1.0), (0.1951, 0.9808, 1.0), (0.3827, 0.9239, -1.0), (0.3827, 0.9239, 1.0), (0.5556, 0.8315, -1.0), (0.5556, 0.8315, 1.0), (0.7071, 0.7071, -1.0), (0.7071, 0.7071, 1.0), (0.8315, 0.5556, -1.0), (0.8315, 0.5556, 1.0), (0.9239, 0.3827, -1.0), (0.9239, 0.3827, 1.0), (0.9808, 0.1951, -1.0), (0.9808, 0.1951, 1.0), (1.0, 7.55e-08, -1.0), (1.0, 7.55e-08, 1.0), (0.9808, -0.1951, -1.0), (0.9808, -0.1951, 1.0), (0.9239, -0.3827, -1.0), (0.9239, -0.3827, 1.0), (0.8315, -0.5556, -1.0), (0.8315, -0.5556, 1.0), (0.7071, -0.7071, -1.0), (0.7071, -0.7071, 1.0), (0.5556, -0.8315, -1.0), (0.5556, -0.8315, 1.0), (0.3827, -0.9239, -1.0), (0.3827, -0.9239, 1.0), (0.1951, -0.9808, -1.0), (0.1951, -0.9808, 1.0), (-3.258e-07, -1.0, -1.0), (-3.258e-07, -1.0, 1.0), (-0.1951, -0.9808, -1.0), (-0.1951, -0.9808, 1.0), (-0.3827, -0.9239, -1.0), (-0.3827, -0.9239, 1.0), (-0.5556, -0.8315, -1.0), (-0.5556, -0.8315, 1.0), (-0.7071, -0.7071, -1.0), (-0.7071, -0.7071, 1.0), (-0.8315, -0.5556, -1.0), (-0.8315, -0.5556, 1.0), (-0.9239, -0.3827, -1.0), (-0.9239, -0.3827, 1.0), (-0.9808, -0.1951, -1.0), (-0.9808, -0.1951, 1.0), (-1.0, 9.656e-07, -1.0), (-1.0, 9.656e-07, 1.0), (-0.9808, 0.1951, -1.0), (-0.9808, 0.1951, 1.0), (-0.9239, 0.3827, -1.0), (-0.9239, 0.3827, 1.0), (-0.8315, 0.5556, -1.0), (-0.8315, 0.5556, 1.0), (-0.7071, 0.7071, -1.0), (-0.7071, 0.7071, 1.0), (-0.5556, 0.8315, -1.0), (-0.5556, 0.8315, 1.0), (-0.3827, 0.9239, -1.0), (-0.3827, 0.9239, 1.0), (-0.1951, 0.9808, -1.0), (-0.1951, 0.9808, 1.0)], [], [(0, 1, 3, 2), (2, 3, 5, 4), (4, 5, 7, 6), (6, 7, 9, 8), (8, 9, 11, 10), (10, 11, 13, 12), (12, 13, 15, 14), (14, 15, 17, 16), (16, 17, 19, 18), (18, 19, 21, 20), (20, 21, 23, 22), (22, 23, 25, 24), (24, 25, 27, 26), (26, 27, 29, 28), (28, 29, 31, 30), (30, 31, 33, 32), (32, 33, 35, 34), (34, 35, 37, 36), (36, 37, 39, 38), (38, 39, 41, 40), (40, 41, 43, 42), (42, 43, 45, 44), (44, 45, 47, 46), (46, 47, 49, 48), (48, 49, 51, 50), (50, 51, 53, 52), (52, 53, 55, 54), (54, 55, 57, 56), (56, 57, 59, 58), (58, 59, 61, 60), (3, 1, 63, 61, 59, 57, 55, 53, 51, 49, 47, 45, 43, 41, 39, 37, 35, 33, 31, 29, 27, 25, 23, 21, 19, 17, 15, 13, 11, 9, 7, 5), (60, 61, 63, 62), (62, 63, 1, 0), (0, 2, 4, 6, 8, 10, 12, 14, 16, 18, 20, 22, 24, 26, 28, 30, 32, 34, 36, 38, 40, 42, 44, 46, 48, 50, 52, 54, 56, 58, 60, 62)])
_uv = me_cylinder_006.uv_layers.new(name='UVMap')
_uv.uv.foreach_set('vector', [1.0, 0.5, 1.0, 1.0, 0.9688, 1.0, 0.9688, 0.5, 0.9688, 0.5, 0.9688, 1.0, 0.9375, 1.0, 0.9375, 0.5, 0.9375, 0.5, 0.9375, 1.0, 0.9062, 1.0, 0.9062, 0.5, 0.9062, 0.5, 0.9062, 1.0, 0.875, 1.0, 0.875, 0.5, 0.875, 0.5, 0.875, 1.0, 0.8438, 1.0, 0.8438, 0.5, 0.8438, 0.5, 0.8438, 1.0, 0.8125, 1.0, 0.8125, 0.5, 0.8125, 0.5, 0.8125, 1.0, 0.7812, 1.0, 0.7812, 0.5, 0.7812, 0.5, 0.7812, 1.0, 0.75, 1.0, 0.75, 0.5, 0.75, 0.5, 0.75, 1.0, 0.7188, 1.0, 0.7188, 0.5, 0.7188, 0.5, 0.7188, 1.0, 0.6875, 1.0, 0.6875, 0.5, 0.6875, 0.5, 0.6875, 1.0, 0.6562, 1.0, 0.6562, 0.5, 0.6562, 0.5, 0.6562, 1.0, 0.625, 1.0, 0.625, 0.5, 0.625, 0.5, 0.625, 1.0, 0.5938, 1.0, 0.5938, 0.5, 0.5938, 0.5, 0.5938, 1.0, 0.5625, 1.0, 0.5625, 0.5, 0.5625, 0.5, 0.5625, 1.0, 0.5312, 1.0, 0.5312, 0.5, 0.5312, 0.5, 0.5312, 1.0, 0.5, 1.0, 0.5, 0.5, 0.5, 0.5, 0.5, 1.0, 0.4688, 1.0, 0.4688, 0.5, 0.4688, 0.5, 0.4688, 1.0, 0.4375, 1.0, 0.4375, 0.5, 0.4375, 0.5, 0.4375, 1.0, 0.4062, 1.0, 0.4062, 0.5, 0.4062, 0.5, 0.4062, 1.0, 0.375, 1.0, 0.375, 0.5, 0.375, 0.5, 0.375, 1.0, 0.3438, 1.0, 0.3438, 0.5, 0.3438, 0.5, 0.3438, 1.0, 0.3125, 1.0, 0.3125, 0.5, 0.3125, 0.5, 0.3125, 1.0, 0.2812, 1.0, 0.2812, 0.5, 0.2812, 0.5, 0.2812, 1.0, 0.25, 1.0, 0.25, 0.5, 0.25, 0.5, 0.25, 1.0, 0.2188, 1.0, 0.2188, 0.5, 0.2188, 0.5, 0.2188, 1.0, 0.1875, 1.0, 0.1875, 0.5, 0.1875, 0.5, 0.1875, 1.0, 0.1562, 1.0, 0.1562, 0.5, 0.1562, 0.5, 0.1562, 1.0, 0.125, 1.0, 0.125, 0.5, 0.125, 0.5, 0.125, 1.0, 0.09375, 1.0, 0.09375, 0.5, 0.09375, 0.5, 0.09375, 1.0, 0.0625, 1.0, 0.0625, 0.5, 0.2968, 0.4854, 0.25, 0.49, 0.2032, 0.4854, 0.1582, 0.4717, 0.1167, 0.4496, 0.08029, 0.4197, 0.05045, 0.3833, 0.02827, 0.3418, 0.01461, 0.2968, 0.01, 0.25, 0.01461, 0.2032, 0.02827, 0.1582, 0.05045, 0.1167, 0.08029, 0.08029, 0.1167, 0.05045, 0.1582, 0.02827, 0.2032, 0.01461, 0.25, 0.01, 0.2968, 0.01461, 0.3418, 0.02827, 0.3833, 0.05045, 0.4197, 0.08029, 0.4496, 0.1167, 0.4717, 0.1582, 0.4854, 0.2032, 0.49, 0.25, 0.4854, 0.2968, 0.4717, 0.3418, 0.4496, 0.3833, 0.4197, 0.4197, 0.3833, 0.4496, 0.3418, 0.4717, 0.0625, 0.5, 0.0625, 1.0, 0.03125, 1.0, 0.03125, 0.5, 0.03125, 0.5, 0.03125, 1.0, 0.0, 1.0, 0.0, 0.5, 0.75, 0.49, 0.7968, 0.4854, 0.8418, 0.4717, 0.8833, 0.4496, 0.9197, 0.4197, 0.9496, 0.3833, 0.9717, 0.3418, 0.9854, 0.2968, 0.99, 0.25, 0.9854, 0.2032, 0.9717, 0.1582, 0.9496, 0.1167, 0.9197, 0.08029, 0.8833, 0.05045, 0.8418, 0.02827, 0.7968, 0.01461, 0.75, 0.01, 0.7032, 0.01461, 0.6582, 0.02827, 0.6167, 0.05045, 0.5803, 0.08029, 0.5504, 0.1167, 0.5283, 0.1582, 0.5146, 0.2032, 0.51, 0.25, 0.5146, 0.2968, 0.5283, 0.3418, 0.5504, 0.3833, 0.5803, 0.4197, 0.6167, 0.4496, 0.6582, 0.4717, 0.7032, 0.4854])
me_cylinder_006.materials.append(mat_material_004)
me_cylinder_006.use_remesh_fix_poles = True
me_cylinder_006.use_remesh_preserve_attributes = False
me_cylinder_006.use_mirror_vertex_groups = False
me_cylinder_006.update()
me_cylinder_007 = bpy.data.meshes.new('Cylinder.007')
me_cylinder_007.from_pydata([(0.0, 0.35, -1.0), (0.0, 0.35, 1.0), (0.03183, 0.3485, -1.0), (0.03183, 0.3485, 1.0), (0.06339, 0.3442, -1.0), (0.06339, 0.3442, 1.0), (0.09443, 0.337, -1.0), (0.09443, 0.337, 1.0), (0.1247, 0.327, -1.0), (0.1247, 0.327, 1.0), (0.1539, 0.3143, -1.0), (0.1539, 0.3143, 1.0), (0.1819, 0.299, -1.0), (0.1819, 0.299, 1.0), (0.2083, 0.2813, -1.0), (0.2083, 0.2813, 1.0), (0.233, 0.2612, -1.0), (0.233, 0.2612, 1.0), (0.2558, 0.2389, -1.0), (0.2558, 0.2389, 1.0), (0.2765, 0.2146, -1.0), (0.2765, 0.2146, 1.0), (0.2948, 0.1886, -1.0), (0.2948, 0.1886, 1.0), (0.3108, 0.161, -1.0), (0.3108, 0.161, 1.0), (0.3241, 0.1321, -1.0), (0.3241, 0.1321, 1.0), (0.3348, 0.1021, -1.0), (0.3348, 0.1021, 1.0), (0.3427, 0.07121, -1.0), (0.3427, 0.07121, 1.0), (0.3477, 0.03975, -1.0), (0.3477, 0.03975, 1.0), (0.3499, 0.007967, -1.0), (0.3499, 0.007967, 1.0), (0.3492, -0.02388, -1.0), (0.3492, -0.02388, 1.0), (0.3456, -0.05554, -1.0), (0.3456, -0.05554, 1.0), (0.3391, -0.08673, -1.0), (0.3391, -0.08673, 1.0), (0.3298, -0.1172, -1.0), (0.3298, -0.1172, 1.0), (0.3178, -0.1467, -1.0), (0.3178, -0.1467, 1.0), (0.3031, -0.175, -1.0), (0.3031, -0.175, 1.0), (0.2859, -0.2018, -1.0), (0.2859, -0.2018, 1.0), (0.2664, -0.227, -1.0), (0.2664, -0.227, 1.0), (0.2447, -0.2503, -1.0), (0.2447, -0.2503, 1.0), (0.2209, -0.2715, -1.0), (0.2209, -0.2715, 1.0), (0.1953, -0.2905, -1.0), (0.1953, -0.2905, 1.0), (0.1681, -0.307, -1.0), (0.1681, -0.307, 1.0), (0.1394, -0.321, -1.0), (0.1394, -0.321, 1.0), (0.1097, -0.3324, -1.0), (0.1097, -0.3324, 1.0), (0.07899, -0.341, -1.0), (0.07899, -0.341, 1.0), (0.04766, -0.3467, -1.0), (0.04766, -0.3467, 1.0), (0.01593, -0.3496, -1.0), (0.01593, -0.3496, 1.0), (-0.01593, -0.3496, -1.0), (-0.01593, -0.3496, 1.0), (-0.04766, -0.3467, -1.0), (-0.04766, -0.3467, 1.0), (-0.07899, -0.341, -1.0), (-0.07899, -0.341, 1.0), (-0.1097, -0.3324, -1.0), (-0.1097, -0.3324, 1.0), (-0.1394, -0.321, -1.0), (-0.1394, -0.321, 1.0), (-0.1681, -0.307, -1.0), (-0.1681, -0.307, 1.0), (-0.1953, -0.2905, -1.0), (-0.1953, -0.2905, 1.0), (-0.2209, -0.2715, -1.0), (-0.2209, -0.2715, 1.0), (-0.2447, -0.2503, -1.0), (-0.2447, -0.2503, 1.0), (-0.2664, -0.227, -1.0), (-0.2664, -0.227, 1.0), (-0.2859, -0.2018, -1.0), (-0.2859, -0.2018, 1.0), (-0.3031, -0.175, -1.0), (-0.3031, -0.175, 1.0), (-0.3178, -0.1467, -1.0), (-0.3178, -0.1467, 1.0), (-0.3298, -0.1172, -1.0), (-0.3298, -0.1172, 1.0), (-0.3391, -0.08673, -1.0), (-0.3391, -0.08673, 1.0), (-0.3456, -0.05554, -1.0), (-0.3456, -0.05554, 1.0), (-0.3492, -0.02389, -1.0), (-0.3492, -0.02389, 1.0), (-0.3499, 0.007967, -1.0), (-0.3499, 0.007967, 1.0), (-0.3477, 0.03975, -1.0), (-0.3477, 0.03975, 1.0), (-0.3427, 0.07121, -1.0), (-0.3427, 0.07121, 1.0), (-0.3348, 0.1021, -1.0), (-0.3348, 0.1021, 1.0), (-0.3241, 0.1321, -1.0), (-0.3241, 0.1321, 1.0), (-0.3108, 0.161, -1.0), (-0.3108, 0.161, 1.0), (-0.2948, 0.1886, -1.0), (-0.2948, 0.1886, 1.0), (-0.2765, 0.2146, -1.0), (-0.2765, 0.2146, 1.0), (-0.2558, 0.2389, -1.0), (-0.2558, 0.2389, 1.0), (-0.233, 0.2612, -1.0), (-0.233, 0.2612, 1.0), (-0.2083, 0.2813, -1.0), (-0.2083, 0.2813, 1.0), (-0.1819, 0.299, -1.0), (-0.1819, 0.299, 1.0), (-0.1539, 0.3143, -1.0), (-0.1539, 0.3143, 1.0), (-0.1247, 0.327, -1.0), (-0.1247, 0.327, 1.0), (-0.09443, 0.337, -1.0), (-0.09443, 0.337, 1.0), (-0.06339, 0.3442, -1.0), (-0.06339, 0.3442, 1.0), (-0.03183, 0.3485, -1.0), (-0.03183, 0.3485, 1.0)], [], [(0, 1, 3, 2), (2, 3, 5, 4), (4, 5, 7, 6), (6, 7, 9, 8), (8, 9, 11, 10), (10, 11, 13, 12), (12, 13, 15, 14), (14, 15, 17, 16), (16, 17, 19, 18), (18, 19, 21, 20), (20, 21, 23, 22), (22, 23, 25, 24), (24, 25, 27, 26), (26, 27, 29, 28), (28, 29, 31, 30), (30, 31, 33, 32), (32, 33, 35, 34), (34, 35, 37, 36), (36, 37, 39, 38), (38, 39, 41, 40), (40, 41, 43, 42), (42, 43, 45, 44), (44, 45, 47, 46), (46, 47, 49, 48), (48, 49, 51, 50), (50, 51, 53, 52), (52, 53, 55, 54), (54, 55, 57, 56), (56, 57, 59, 58), (58, 59, 61, 60), (60, 61, 63, 62), (62, 63, 65, 64), (64, 65, 67, 66), (66, 67, 69, 68), (68, 69, 71, 70), (70, 71, 73, 72), (72, 73, 75, 74), (74, 75, 77, 76), (76, 77, 79, 78), (78, 79, 81, 80), (80, 81, 83, 82), (82, 83, 85, 84), (84, 85, 87, 86), (86, 87, 89, 88), (88, 89, 91, 90), (90, 91, 93, 92), (92, 93, 95, 94), (94, 95, 97, 96), (96, 97, 99, 98), (98, 99, 101, 100), (100, 101, 103, 102), (102, 103, 105, 104), (104, 105, 107, 106), (106, 107, 109, 108), (108, 109, 111, 110), (110, 111, 113, 112), (112, 113, 115, 114), (114, 115, 117, 116), (116, 117, 119, 118), (118, 119, 121, 120), (120, 121, 123, 122), (122, 123, 125, 124), (124, 125, 127, 126), (126, 127, 129, 128), (128, 129, 131, 130), (130, 131, 133, 132), (132, 133, 135, 134), (3, 1, 137, 135, 133, 131, 129, 127, 125, 123, 121, 119, 117, 115, 113, 111, 109, 107, 105, 103, 101, 99, 97, 95, 93, 91, 89, 87, 85, 83, 81, 79, 77, 75, 73, 71, 69, 67, 65, 63, 61, 59, 57, 55, 53, 51, 49, 47, 45, 43, 41, 39, 37, 35, 33, 31, 29, 27, 25, 23, 21, 19, 17, 15, 13, 11, 9, 7, 5), (134, 135, 137, 136), (136, 137, 1, 0), (0, 2, 4, 6, 8, 10, 12, 14, 16, 18, 20, 22, 24, 26, 28, 30, 32, 34, 36, 38, 40, 42, 44, 46, 48, 50, 52, 54, 56, 58, 60, 62, 64, 66, 68, 70, 72, 74, 76, 78, 80, 82, 84, 86, 88, 90, 92, 94, 96, 98, 100, 102, 104, 106, 108, 110, 112, 114, 116, 118, 120, 122, 124, 126, 128, 130, 132, 134, 136)])
_uv = me_cylinder_007.uv_layers.new(name='UVMap')
_uv.uv.foreach_set('vector', [1.0, 0.5, 1.0, 1.0, 0.9855, 1.0, 0.9855, 0.5, 0.9855, 0.5, 0.9855, 1.0, 0.971, 1.0, 0.971, 0.5, 0.971, 0.5, 0.971, 1.0, 0.9565, 1.0, 0.9565, 0.5, 0.9565, 0.5, 0.9565, 1.0, 0.942, 1.0, 0.942, 0.5, 0.942, 0.5, 0.942, 1.0, 0.9275, 1.0, 0.9275, 0.5, 0.9275, 0.5, 0.9275, 1.0, 0.913, 1.0, 0.913, 0.5, 0.913, 0.5, 0.913, 1.0, 0.8986, 1.0, 0.8986, 0.5, 0.8986, 0.5, 0.8986, 1.0, 0.8841, 1.0, 0.8841, 0.5, 0.8841, 0.5, 0.8841, 1.0, 0.8696, 1.0, 0.8696, 0.5, 0.8696, 0.5, 0.8696, 1.0, 0.8551, 1.0, 0.8551, 0.5, 0.8551, 0.5, 0.8551, 1.0, 0.8406, 1.0, 0.8406, 0.5, 0.8406, 0.5, 0.8406, 1.0, 0.8261, 1.0, 0.8261, 0.5, 0.8261, 0.5, 0.8261, 1.0, 0.8116, 1.0, 0.8116, 0.5, 0.8116, 0.5, 0.8116, 1.0, 0.7971, 1.0, 0.7971, 0.5, 0.7971, 0.5, 0.7971, 1.0, 0.7826, 1.0, 0.7826, 0.5, 0.7826, 0.5, 0.7826, 1.0, 0.7681, 1.0, 0.7681, 0.5, 0.7681, 0.5, 0.7681, 1.0, 0.7536, 1.0, 0.7536, 0.5, 0.7536, 0.5, 0.7536, 1.0, 0.7391, 1.0, 0.7391, 0.5, 0.7391, 0.5, 0.7391, 1.0, 0.7246, 1.0, 0.7246, 0.5, 0.7246, 0.5, 0.7246, 1.0, 0.7101, 1.0, 0.7101, 0.5, 0.7101, 0.5, 0.7101, 1.0, 0.6957, 1.0, 0.6957, 0.5, 0.6957, 0.5, 0.6957, 1.0, 0.6812, 1.0, 0.6812, 0.5, 0.6812, 0.5, 0.6812, 1.0, 0.6667, 1.0, 0.6667, 0.5, 0.6667, 0.5, 0.6667, 1.0, 0.6522, 1.0, 0.6522, 0.5, 0.6522, 0.5, 0.6522, 1.0, 0.6377, 1.0, 0.6377, 0.5, 0.6377, 0.5, 0.6377, 1.0, 0.6232, 1.0, 0.6232, 0.5, 0.6232, 0.5, 0.6232, 1.0, 0.6087, 1.0, 0.6087, 0.5, 0.6087, 0.5, 0.6087, 1.0, 0.5942, 1.0, 0.5942, 0.5, 0.5942, 0.5, 0.5942, 1.0, 0.5797, 1.0, 0.5797, 0.5, 0.5797, 0.5, 0.5797, 1.0, 0.5652, 1.0, 0.5652, 0.5, 0.5652, 0.5, 0.5652, 1.0, 0.5507, 1.0, 0.5507, 0.5, 0.5507, 0.5, 0.5507, 1.0, 0.5362, 1.0, 0.5362, 0.5, 0.5362, 0.5, 0.5362, 1.0, 0.5217, 1.0, 0.5217, 0.5, 0.5217, 0.5, 0.5217, 1.0, 0.5072, 1.0, 0.5072, 0.5, 0.5072, 0.5, 0.5072, 1.0, 0.4928, 1.0, 0.4928, 0.5, 0.4928, 0.5, 0.4928, 1.0, 0.4783, 1.0, 0.4783, 0.5, 0.4783, 0.5, 0.4783, 1.0, 0.4638, 1.0, 0.4638, 0.5, 0.4638, 0.5, 0.4638, 1.0, 0.4493, 1.0, 0.4493, 0.5, 0.4493, 0.5, 0.4493, 1.0, 0.4348, 1.0, 0.4348, 0.5, 0.4348, 0.5, 0.4348, 1.0, 0.4203, 1.0, 0.4203, 0.5, 0.4203, 0.5, 0.4203, 1.0, 0.4058, 1.0, 0.4058, 0.5, 0.4058, 0.5, 0.4058, 1.0, 0.3913, 1.0, 0.3913, 0.5, 0.3913, 0.5, 0.3913, 1.0, 0.3768, 1.0, 0.3768, 0.5, 0.3768, 0.5, 0.3768, 1.0, 0.3623, 1.0, 0.3623, 0.5, 0.3623, 0.5, 0.3623, 1.0, 0.3478, 1.0, 0.3478, 0.5, 0.3478, 0.5, 0.3478, 1.0, 0.3333, 1.0, 0.3333, 0.5, 0.3333, 0.5, 0.3333, 1.0, 0.3188, 1.0, 0.3188, 0.5, 0.3188, 0.5, 0.3188, 1.0, 0.3043, 1.0, 0.3043, 0.5, 0.3043, 0.5, 0.3043, 1.0, 0.2899, 1.0, 0.2899, 0.5, 0.2899, 0.5, 0.2899, 1.0, 0.2754, 1.0, 0.2754, 0.5, 0.2754, 0.5, 0.2754, 1.0, 0.2609, 1.0, 0.2609, 0.5, 0.2609, 0.5, 0.2609, 1.0, 0.2464, 1.0, 0.2464, 0.5, 0.2464, 0.5, 0.2464, 1.0, 0.2319, 1.0, 0.2319, 0.5, 0.2319, 0.5, 0.2319, 1.0, 0.2174, 1.0, 0.2174, 0.5, 0.2174, 0.5, 0.2174, 1.0, 0.2029, 1.0, 0.2029, 0.5, 0.2029, 0.5, 0.2029, 1.0, 0.1884, 1.0, 0.1884, 0.5, 0.1884, 0.5, 0.1884, 1.0, 0.1739, 1.0, 0.1739, 0.5, 0.1739, 0.5, 0.1739, 1.0, 0.1594, 1.0, 0.1594, 0.5, 0.1594, 0.5, 0.1594, 1.0, 0.1449, 1.0, 0.1449, 0.5, 0.1449, 0.5, 0.1449, 1.0, 0.1304, 1.0, 0.1304, 0.5, 0.1304, 0.5, 0.1304, 1.0, 0.1159, 1.0, 0.1159, 0.5, 0.1159, 0.5, 0.1159, 1.0, 0.1014, 1.0, 0.1014, 0.5, 0.1014, 0.5, 0.1014, 1.0, 0.08696, 1.0, 0.08696, 0.5, 0.08696, 0.5, 0.08696, 1.0, 0.07246, 1.0, 0.07246, 0.5, 0.07246, 0.5, 0.07246, 1.0, 0.05797, 1.0, 0.05797, 0.5, 0.05797, 0.5, 0.05797, 1.0, 0.04348, 1.0, 0.04348, 0.5, 0.04348, 0.5, 0.04348, 1.0, 0.02899, 1.0, 0.02899, 0.5, 0.2718, 0.489, 0.25, 0.49, 0.2282, 0.489, 0.2065, 0.486, 0.1852, 0.4811, 0.1645, 0.4743, 0.1445, 0.4656, 0.1253, 0.4551, 0.1072, 0.4429, 0.09022, 0.4291, 0.0746, 0.4138, 0.06043, 0.3972, 0.04783, 0.3793, 0.03691, 0.3604, 0.02775, 0.3406, 0.02043, 0.32, 0.01502, 0.2988, 0.01155, 0.2773, 0.01006, 0.2555, 0.01056, 0.2336, 0.01304, 0.2119, 0.01749, 0.1905, 0.02386, 0.1696, 0.0321, 0.1494, 0.04215, 0.13, 0.05393, 0.1116, 0.06733, 0.09434, 0.08224, 0.07837, 0.09854, 0.06383, 0.1161, 0.05083, 0.1348, 0.03948, 0.1544, 0.02987, 0.1748, 0.02209, 0.1958, 0.01619, 0.2173, 0.01224, 0.2391, 0.01025, 0.2609, 0.01025, 0.2827, 0.01224, 0.3042, 0.01619, 0.3252, 0.02209, 0.3456, 0.02987, 0.3652, 0.03948, 0.3839, 0.05083, 0.4015, 0.06383, 0.4178, 0.07837, 0.4327, 0.09434, 0.4461, 0.1116, 0.4578, 0.13, 0.4679, 0.1494, 0.4761, 0.1696, 0.4825, 0.1905, 0.487, 0.2119, 0.4894, 0.2336, 0.4899, 0.2555, 0.4884, 0.2773, 0.485, 0.2988, 0.4796, 0.32, 0.4723, 0.3406, 0.4631, 0.3604, 0.4522, 0.3793, 0.4396, 0.3972, 0.4254, 0.4138, 0.4098, 0.4291, 0.3928, 0.4429, 0.3747, 0.4551, 0.3555, 0.4656, 0.3355, 0.4743, 0.3148, 0.4811, 0.2935, 0.486, 0.02899, 0.5, 0.02899, 1.0, 0.01449, 1.0, 0.01449, 0.5, 0.01449, 0.5, 0.01449, 1.0, 2.198e-07, 1.0, 2.198e-07, 0.5, 0.75, 0.49, 0.7718, 0.489, 0.7935, 0.486, 0.8148, 0.4811, 0.8355, 0.4743, 0.8555, 0.4656, 0.8747, 0.4551, 0.8928, 0.4429, 0.9098, 0.4291, 0.9254, 0.4138, 0.9396, 0.3972, 0.9522, 0.3793, 0.9631, 0.3604, 0.9723, 0.3406, 0.9796, 0.32, 0.985, 0.2988, 0.9884, 0.2773, 0.9899, 0.2555, 0.9894, 0.2336, 0.987, 0.2119, 0.9825, 0.1905, 0.9761, 0.1696, 0.9679, 0.1494, 0.9578, 0.13, 0.9461, 0.1116, 0.9327, 0.09434, 0.9178, 0.07837, 0.9015, 0.06383, 0.8839, 0.05083, 0.8652, 0.03948, 0.8456, 0.02987, 0.8252, 0.02209, 0.8042, 0.01619, 0.7827, 0.01224, 0.7609, 0.01025, 0.7391, 0.01025, 0.7173, 0.01224, 0.6958, 0.01619, 0.6748, 0.02209, 0.6544, 0.02987, 0.6348, 0.03948, 0.6161, 0.05083, 0.5985, 0.06383, 0.5822, 0.07837, 0.5673, 0.09434, 0.5539, 0.1116, 0.5422, 0.13, 0.5321, 0.1494, 0.5239, 0.1696, 0.5175, 0.1905, 0.513, 0.2119, 0.5106, 0.2336, 0.5101, 0.2555, 0.5116, 0.2773, 0.515, 0.2988, 0.5204, 0.32, 0.5277, 0.3406, 0.5369, 0.3604, 0.5478, 0.3793, 0.5604, 0.3972, 0.5746, 0.4138, 0.5902, 0.4291, 0.6072, 0.4429, 0.6253, 0.4551, 0.6445, 0.4656, 0.6645, 0.4743, 0.6852, 0.4811, 0.7065, 0.486, 0.7282, 0.489])
me_cylinder_007.materials.append(mat_material_002)
me_cylinder_007.use_remesh_fix_poles = True
me_cylinder_007.use_remesh_preserve_attributes = False
me_cylinder_007.use_mirror_vertex_groups = False
me_cylinder_007.update()
me_cylinder_008 = bpy.data.meshes.new('Cylinder.008')
me_cylinder_008.from_pydata([(0.0, 0.35, -1.0), (0.0, 0.35, 1.0), (0.03183, 0.3485, -1.0), (0.03183, 0.3485, 1.0), (0.06339, 0.3442, -1.0), (0.06339, 0.3442, 1.0), (0.09443, 0.337, -1.0), (0.09443, 0.337, 1.0), (0.1247, 0.327, -1.0), (0.1247, 0.327, 1.0), (0.1539, 0.3143, -1.0), (0.1539, 0.3143, 1.0), (0.1819, 0.299, -1.0), (0.1819, 0.299, 1.0), (0.2083, 0.2813, -1.0), (0.2083, 0.2813, 1.0), (0.233, 0.2612, -1.0), (0.233, 0.2612, 1.0), (0.2558, 0.2389, -1.0), (0.2558, 0.2389, 1.0), (0.2765, 0.2146, -1.0), (0.2765, 0.2146, 1.0), (0.2948, 0.1886, -1.0), (0.2948, 0.1886, 1.0), (0.3108, 0.161, -1.0), (0.3108, 0.161, 1.0), (0.3241, 0.1321, -1.0), (0.3241, 0.1321, 1.0), (0.3348, 0.1021, -1.0), (0.3348, 0.1021, 1.0), (0.3427, 0.07121, -1.0), (0.3427, 0.07121, 1.0), (0.3477, 0.03975, -1.0), (0.3477, 0.03975, 1.0), (0.3499, 0.007967, -1.0), (0.3499, 0.007967, 1.0), (0.3492, -0.02388, -1.0), (0.3492, -0.02388, 1.0), (0.3456, -0.05554, -1.0), (0.3456, -0.05554, 1.0), (0.3391, -0.08673, -1.0), (0.3391, -0.08673, 1.0), (0.3298, -0.1172, -1.0), (0.3298, -0.1172, 1.0), (0.3178, -0.1467, -1.0), (0.3178, -0.1467, 1.0), (0.3031, -0.175, -1.0), (0.3031, -0.175, 1.0), (0.2859, -0.2018, -1.0), (0.2859, -0.2018, 1.0), (0.2664, -0.227, -1.0), (0.2664, -0.227, 1.0), (0.2447, -0.2503, -1.0), (0.2447, -0.2503, 1.0), (0.2209, -0.2715, -1.0), (0.2209, -0.2715, 1.0), (0.1953, -0.2905, -1.0), (0.1953, -0.2905, 1.0), (0.1681, -0.307, -1.0), (0.1681, -0.307, 1.0), (0.1394, -0.321, -1.0), (0.1394, -0.321, 1.0), (0.1097, -0.3324, -1.0), (0.1097, -0.3324, 1.0), (0.07899, -0.341, -1.0), (0.07899, -0.341, 1.0), (0.04766, -0.3467, -1.0), (0.04766, -0.3467, 1.0), (0.01593, -0.3496, -1.0), (0.01593, -0.3496, 1.0), (-0.01593, -0.3496, -1.0), (-0.01593, -0.3496, 1.0), (-0.04766, -0.3467, -1.0), (-0.04766, -0.3467, 1.0), (-0.07899, -0.341, -1.0), (-0.07899, -0.341, 1.0), (-0.1097, -0.3324, -1.0), (-0.1097, -0.3324, 1.0), (-0.1394, -0.321, -1.0), (-0.1394, -0.321, 1.0), (-0.1681, -0.307, -1.0), (-0.1681, -0.307, 1.0), (-0.1953, -0.2905, -1.0), (-0.1953, -0.2905, 1.0), (-0.2209, -0.2715, -1.0), (-0.2209, -0.2715, 1.0), (-0.2447, -0.2503, -1.0), (-0.2447, -0.2503, 1.0), (-0.2664, -0.227, -1.0), (-0.2664, -0.227, 1.0), (-0.2859, -0.2018, -1.0), (-0.2859, -0.2018, 1.0), (-0.3031, -0.175, -1.0), (-0.3031, -0.175, 1.0), (-0.3178, -0.1467, -1.0), (-0.3178, -0.1467, 1.0), (-0.3298, -0.1172, -1.0), (-0.3298, -0.1172, 1.0), (-0.3391, -0.08673, -1.0), (-0.3391, -0.08673, 1.0), (-0.3456, -0.05554, -1.0), (-0.3456, -0.05554, 1.0), (-0.3492, -0.02389, -1.0), (-0.3492, -0.02389, 1.0), (-0.3499, 0.007967, -1.0), (-0.3499, 0.007967, 1.0), (-0.3477, 0.03975, -1.0), (-0.3477, 0.03975, 1.0), (-0.3427, 0.07121, -1.0), (-0.3427, 0.07121, 1.0), (-0.3348, 0.1021, -1.0), (-0.3348, 0.1021, 1.0), (-0.3241, 0.1321, -1.0), (-0.3241, 0.1321, 1.0), (-0.3108, 0.161, -1.0), (-0.3108, 0.161, 1.0), (-0.2948, 0.1886, -1.0), (-0.2948, 0.1886, 1.0), (-0.2765, 0.2146, -1.0), (-0.2765, 0.2146, 1.0), (-0.2558, 0.2389, -1.0), (-0.2558, 0.2389, 1.0), (-0.233, 0.2612, -1.0), (-0.233, 0.2612, 1.0), (-0.2083, 0.2813, -1.0), (-0.2083, 0.2813, 1.0), (-0.1819, 0.299, -1.0), (-0.1819, 0.299, 1.0), (-0.1539, 0.3143, -1.0), (-0.1539, 0.3143, 1.0), (-0.1247, 0.327, -1.0), (-0.1247, 0.327, 1.0), (-0.09443, 0.337, -1.0), (-0.09443, 0.337, 1.0), (-0.06339, 0.3442, -1.0), (-0.06339, 0.3442, 1.0), (-0.03183, 0.3485, -1.0), (-0.03183, 0.3485, 1.0)], [], [(0, 1, 3, 2), (2, 3, 5, 4), (4, 5, 7, 6), (6, 7, 9, 8), (8, 9, 11, 10), (10, 11, 13, 12), (12, 13, 15, 14), (14, 15, 17, 16), (16, 17, 19, 18), (18, 19, 21, 20), (20, 21, 23, 22), (22, 23, 25, 24), (24, 25, 27, 26), (26, 27, 29, 28), (28, 29, 31, 30), (30, 31, 33, 32), (32, 33, 35, 34), (34, 35, 37, 36), (36, 37, 39, 38), (38, 39, 41, 40), (40, 41, 43, 42), (42, 43, 45, 44), (44, 45, 47, 46), (46, 47, 49, 48), (48, 49, 51, 50), (50, 51, 53, 52), (52, 53, 55, 54), (54, 55, 57, 56), (56, 57, 59, 58), (58, 59, 61, 60), (60, 61, 63, 62), (62, 63, 65, 64), (64, 65, 67, 66), (66, 67, 69, 68), (68, 69, 71, 70), (70, 71, 73, 72), (72, 73, 75, 74), (74, 75, 77, 76), (76, 77, 79, 78), (78, 79, 81, 80), (80, 81, 83, 82), (82, 83, 85, 84), (84, 85, 87, 86), (86, 87, 89, 88), (88, 89, 91, 90), (90, 91, 93, 92), (92, 93, 95, 94), (94, 95, 97, 96), (96, 97, 99, 98), (98, 99, 101, 100), (100, 101, 103, 102), (102, 103, 105, 104), (104, 105, 107, 106), (106, 107, 109, 108), (108, 109, 111, 110), (110, 111, 113, 112), (112, 113, 115, 114), (114, 115, 117, 116), (116, 117, 119, 118), (118, 119, 121, 120), (120, 121, 123, 122), (122, 123, 125, 124), (124, 125, 127, 126), (126, 127, 129, 128), (128, 129, 131, 130), (130, 131, 133, 132), (132, 133, 135, 134), (3, 1, 137, 135, 133, 131, 129, 127, 125, 123, 121, 119, 117, 115, 113, 111, 109, 107, 105, 103, 101, 99, 97, 95, 93, 91, 89, 87, 85, 83, 81, 79, 77, 75, 73, 71, 69, 67, 65, 63, 61, 59, 57, 55, 53, 51, 49, 47, 45, 43, 41, 39, 37, 35, 33, 31, 29, 27, 25, 23, 21, 19, 17, 15, 13, 11, 9, 7, 5), (134, 135, 137, 136), (136, 137, 1, 0), (0, 2, 4, 6, 8, 10, 12, 14, 16, 18, 20, 22, 24, 26, 28, 30, 32, 34, 36, 38, 40, 42, 44, 46, 48, 50, 52, 54, 56, 58, 60, 62, 64, 66, 68, 70, 72, 74, 76, 78, 80, 82, 84, 86, 88, 90, 92, 94, 96, 98, 100, 102, 104, 106, 108, 110, 112, 114, 116, 118, 120, 122, 124, 126, 128, 130, 132, 134, 136)])
_uv = me_cylinder_008.uv_layers.new(name='UVMap')
_uv.uv.foreach_set('vector', [1.0, 0.5, 1.0, 1.0, 0.9855, 1.0, 0.9855, 0.5, 0.9855, 0.5, 0.9855, 1.0, 0.971, 1.0, 0.971, 0.5, 0.971, 0.5, 0.971, 1.0, 0.9565, 1.0, 0.9565, 0.5, 0.9565, 0.5, 0.9565, 1.0, 0.942, 1.0, 0.942, 0.5, 0.942, 0.5, 0.942, 1.0, 0.9275, 1.0, 0.9275, 0.5, 0.9275, 0.5, 0.9275, 1.0, 0.913, 1.0, 0.913, 0.5, 0.913, 0.5, 0.913, 1.0, 0.8986, 1.0, 0.8986, 0.5, 0.8986, 0.5, 0.8986, 1.0, 0.8841, 1.0, 0.8841, 0.5, 0.8841, 0.5, 0.8841, 1.0, 0.8696, 1.0, 0.8696, 0.5, 0.8696, 0.5, 0.8696, 1.0, 0.8551, 1.0, 0.8551, 0.5, 0.8551, 0.5, 0.8551, 1.0, 0.8406, 1.0, 0.8406, 0.5, 0.8406, 0.5, 0.8406, 1.0, 0.8261, 1.0, 0.8261, 0.5, 0.8261, 0.5, 0.8261, 1.0, 0.8116, 1.0, 0.8116, 0.5, 0.8116, 0.5, 0.8116, 1.0, 0.7971, 1.0, 0.7971, 0.5, 0.7971, 0.5, 0.7971, 1.0, 0.7826, 1.0, 0.7826, 0.5, 0.7826, 0.5, 0.7826, 1.0, 0.7681, 1.0, 0.7681, 0.5, 0.7681, 0.5, 0.7681, 1.0, 0.7536, 1.0, 0.7536, 0.5, 0.7536, 0.5, 0.7536, 1.0, 0.7391, 1.0, 0.7391, 0.5, 0.7391, 0.5, 0.7391, 1.0, 0.7246, 1.0, 0.7246, 0.5, 0.7246, 0.5, 0.7246, 1.0, 0.7101, 1.0, 0.7101, 0.5, 0.7101, 0.5, 0.7101, 1.0, 0.6957, 1.0, 0.6957, 0.5, 0.6957, 0.5, 0.6957, 1.0, 0.6812, 1.0, 0.6812, 0.5, 0.6812, 0.5, 0.6812, 1.0, 0.6667, 1.0, 0.6667, 0.5, 0.6667, 0.5, 0.6667, 1.0, 0.6522, 1.0, 0.6522, 0.5, 0.6522, 0.5, 0.6522, 1.0, 0.6377, 1.0, 0.6377, 0.5, 0.6377, 0.5, 0.6377, 1.0, 0.6232, 1.0, 0.6232, 0.5, 0.6232, 0.5, 0.6232, 1.0, 0.6087, 1.0, 0.6087, 0.5, 0.6087, 0.5, 0.6087, 1.0, 0.5942, 1.0, 0.5942, 0.5, 0.5942, 0.5, 0.5942, 1.0, 0.5797, 1.0, 0.5797, 0.5, 0.5797, 0.5, 0.5797, 1.0, 0.5652, 1.0, 0.5652, 0.5, 0.5652, 0.5, 0.5652, 1.0, 0.5507, 1.0, 0.5507, 0.5, 0.5507, 0.5, 0.5507, 1.0, 0.5362, 1.0, 0.5362, 0.5, 0.5362, 0.5, 0.5362, 1.0, 0.5217, 1.0, 0.5217, 0.5, 0.5217, 0.5, 0.5217, 1.0, 0.5072, 1.0, 0.5072, 0.5, 0.5072, 0.5, 0.5072, 1.0, 0.4928, 1.0, 0.4928, 0.5, 0.4928, 0.5, 0.4928, 1.0, 0.4783, 1.0, 0.4783, 0.5, 0.4783, 0.5, 0.4783, 1.0, 0.4638, 1.0, 0.4638, 0.5, 0.4638, 0.5, 0.4638, 1.0, 0.4493, 1.0, 0.4493, 0.5, 0.4493, 0.5, 0.4493, 1.0, 0.4348, 1.0, 0.4348, 0.5, 0.4348, 0.5, 0.4348, 1.0, 0.4203, 1.0, 0.4203, 0.5, 0.4203, 0.5, 0.4203, 1.0, 0.4058, 1.0, 0.4058, 0.5, 0.4058, 0.5, 0.4058, 1.0, 0.3913, 1.0, 0.3913, 0.5, 0.3913, 0.5, 0.3913, 1.0, 0.3768, 1.0, 0.3768, 0.5, 0.3768, 0.5, 0.3768, 1.0, 0.3623, 1.0, 0.3623, 0.5, 0.3623, 0.5, 0.3623, 1.0, 0.3478, 1.0, 0.3478, 0.5, 0.3478, 0.5, 0.3478, 1.0, 0.3333, 1.0, 0.3333, 0.5, 0.3333, 0.5, 0.3333, 1.0, 0.3188, 1.0, 0.3188, 0.5, 0.3188, 0.5, 0.3188, 1.0, 0.3043, 1.0, 0.3043, 0.5, 0.3043, 0.5, 0.3043, 1.0, 0.2899, 1.0, 0.2899, 0.5, 0.2899, 0.5, 0.2899, 1.0, 0.2754, 1.0, 0.2754, 0.5, 0.2754, 0.5, 0.2754, 1.0, 0.2609, 1.0, 0.2609, 0.5, 0.2609, 0.5, 0.2609, 1.0, 0.2464, 1.0, 0.2464, 0.5, 0.2464, 0.5, 0.2464, 1.0, 0.2319, 1.0, 0.2319, 0.5, 0.2319, 0.5, 0.2319, 1.0, 0.2174, 1.0, 0.2174, 0.5, 0.2174, 0.5, 0.2174, 1.0, 0.2029, 1.0, 0.2029, 0.5, 0.2029, 0.5, 0.2029, 1.0, 0.1884, 1.0, 0.1884, 0.5, 0.1884, 0.5, 0.1884, 1.0, 0.1739, 1.0, 0.1739, 0.5, 0.1739, 0.5, 0.1739, 1.0, 0.1594, 1.0, 0.1594, 0.5, 0.1594, 0.5, 0.1594, 1.0, 0.1449, 1.0, 0.1449, 0.5, 0.1449, 0.5, 0.1449, 1.0, 0.1304, 1.0, 0.1304, 0.5, 0.1304, 0.5, 0.1304, 1.0, 0.1159, 1.0, 0.1159, 0.5, 0.1159, 0.5, 0.1159, 1.0, 0.1014, 1.0, 0.1014, 0.5, 0.1014, 0.5, 0.1014, 1.0, 0.08696, 1.0, 0.08696, 0.5, 0.08696, 0.5, 0.08696, 1.0, 0.07246, 1.0, 0.07246, 0.5, 0.07246, 0.5, 0.07246, 1.0, 0.05797, 1.0, 0.05797, 0.5, 0.05797, 0.5, 0.05797, 1.0, 0.04348, 1.0, 0.04348, 0.5, 0.04348, 0.5, 0.04348, 1.0, 0.02899, 1.0, 0.02899, 0.5, 0.2718, 0.489, 0.25, 0.49, 0.2282, 0.489, 0.2065, 0.486, 0.1852, 0.4811, 0.1645, 0.4743, 0.1445, 0.4656, 0.1253, 0.4551, 0.1072, 0.4429, 0.09022, 0.4291, 0.0746, 0.4138, 0.06043, 0.3972, 0.04783, 0.3793, 0.03691, 0.3604, 0.02775, 0.3406, 0.02043, 0.32, 0.01502, 0.2988, 0.01155, 0.2773, 0.01006, 0.2555, 0.01056, 0.2336, 0.01304, 0.2119, 0.01749, 0.1905, 0.02386, 0.1696, 0.0321, 0.1494, 0.04215, 0.13, 0.05393, 0.1116, 0.06733, 0.09434, 0.08224, 0.07837, 0.09854, 0.06383, 0.1161, 0.05083, 0.1348, 0.03948, 0.1544, 0.02987, 0.1748, 0.02209, 0.1958, 0.01619, 0.2173, 0.01224, 0.2391, 0.01025, 0.2609, 0.01025, 0.2827, 0.01224, 0.3042, 0.01619, 0.3252, 0.02209, 0.3456, 0.02987, 0.3652, 0.03948, 0.3839, 0.05083, 0.4015, 0.06383, 0.4178, 0.07837, 0.4327, 0.09434, 0.4461, 0.1116, 0.4578, 0.13, 0.4679, 0.1494, 0.4761, 0.1696, 0.4825, 0.1905, 0.487, 0.2119, 0.4894, 0.2336, 0.4899, 0.2555, 0.4884, 0.2773, 0.485, 0.2988, 0.4796, 0.32, 0.4723, 0.3406, 0.4631, 0.3604, 0.4522, 0.3793, 0.4396, 0.3972, 0.4254, 0.4138, 0.4098, 0.4291, 0.3928, 0.4429, 0.3747, 0.4551, 0.3555, 0.4656, 0.3355, 0.4743, 0.3148, 0.4811, 0.2935, 0.486, 0.02899, 0.5, 0.02899, 1.0, 0.01449, 1.0, 0.01449, 0.5, 0.01449, 0.5, 0.01449, 1.0, 2.198e-07, 1.0, 2.198e-07, 0.5, 0.75, 0.49, 0.7718, 0.489, 0.7935, 0.486, 0.8148, 0.4811, 0.8355, 0.4743, 0.8555, 0.4656, 0.8747, 0.4551, 0.8928, 0.4429, 0.9098, 0.4291, 0.9254, 0.4138, 0.9396, 0.3972, 0.9522, 0.3793, 0.9631, 0.3604, 0.9723, 0.3406, 0.9796, 0.32, 0.985, 0.2988, 0.9884, 0.2773, 0.9899, 0.2555, 0.9894, 0.2336, 0.987, 0.2119, 0.9825, 0.1905, 0.9761, 0.1696, 0.9679, 0.1494, 0.9578, 0.13, 0.9461, 0.1116, 0.9327, 0.09434, 0.9178, 0.07837, 0.9015, 0.06383, 0.8839, 0.05083, 0.8652, 0.03948, 0.8456, 0.02987, 0.8252, 0.02209, 0.8042, 0.01619, 0.7827, 0.01224, 0.7609, 0.01025, 0.7391, 0.01025, 0.7173, 0.01224, 0.6958, 0.01619, 0.6748, 0.02209, 0.6544, 0.02987, 0.6348, 0.03948, 0.6161, 0.05083, 0.5985, 0.06383, 0.5822, 0.07837, 0.5673, 0.09434, 0.5539, 0.1116, 0.5422, 0.13, 0.5321, 0.1494, 0.5239, 0.1696, 0.5175, 0.1905, 0.513, 0.2119, 0.5106, 0.2336, 0.5101, 0.2555, 0.5116, 0.2773, 0.515, 0.2988, 0.5204, 0.32, 0.5277, 0.3406, 0.5369, 0.3604, 0.5478, 0.3793, 0.5604, 0.3972, 0.5746, 0.4138, 0.5902, 0.4291, 0.6072, 0.4429, 0.6253, 0.4551, 0.6445, 0.4656, 0.6645, 0.4743, 0.6852, 0.4811, 0.7065, 0.486, 0.7282, 0.489])
me_cylinder_008.materials.append(mat_material_002)
me_cylinder_008.use_remesh_fix_poles = True
me_cylinder_008.use_remesh_preserve_attributes = False
me_cylinder_008.use_mirror_vertex_groups = False
me_cylinder_008.update()

# ---- curves / text
cu_surface = bpy.data.curves.new('Surface', 'CURVE')
cu_surface.dimensions = '3D'
_sp = cu_surface.splines.new('NURBS'); _sp.points.add(15)
_sp.points.foreach_set('co', [0.0, -1.0, -1.0, 1.0, -1.0, -1.0, -1.0, 0.3536, -1.0, 0.0, -1.0, 1.0, -1.0, 1.0, -1.0, 0.3536, 0.0, 1.0, -1.0, 1.0, 1.0, 1.0, -1.0, 0.3536, 1.0, 0.0, -1.0, 1.0, 1.0, -1.0, -1.0, 0.3536, 0.0, -1.0, 1.0, 1.0, -1.0, -1.0, 1.0, 0.3536, -1.0, 0.0, 1.0, 1.0, -1.0, 1.0, 1.0, 0.3536, 0.0, 1.0, 1.0, 1.0, 1.0, 1.0, 1.0, 0.3536, 1.0, 0.0, 1.0, 1.0, 1.0, -1.0, 1.0, 0.3536])
_sp.order_v = 2
_sp.resolution_v = 4
_sp.use_cyclic_u = True
cu_surface.materials.append(mat_material_003)
cu_surface.use_path_clamp = True
cu_surface.resolution_v = 4
cu_surface.fill_mode = 'FULL'
cu_surface_002 = bpy.data.curves.new('Surface.002', 'CURVE')
cu_surface_002.dimensions = '3D'
_sp = cu_surface_002.splines.new('NURBS'); _sp.points.add(15)
_sp.points.foreach_set('co', [0.0, -1.0, -1.0, 1.0, -1.0, -1.0, -1.0, 0.3536, -1.0, 0.0, -1.0, 1.0, -1.0, 1.0, -1.0, 0.3536, 0.0, 1.0, -1.0, 1.0, 1.0, 1.0, -1.0, 0.3536, 1.0, 0.0, -1.0, 1.0, 1.0, -1.0, -1.0, 0.3536, 0.0, -1.0, 1.0, 1.0, -1.0, -1.0, 1.0, 0.3536, -1.0, 0.0, 1.0, 1.0, -1.0, 1.0, 1.0, 0.3536, 0.0, 1.0, 1.0, 1.0, 1.0, 1.0, 1.0, 0.3536, 1.0, 0.0, 1.0, 1.0, 1.0, -1.0, 1.0, 0.3536])
_sp.order_v = 2
_sp.resolution_v = 4
_sp.use_cyclic_u = True
cu_surface_002.materials.append(mat_material_003)
cu_surface_002.use_path_clamp = True
cu_surface_002.resolution_v = 4
cu_surface_002.fill_mode = 'FULL'

# ---- objects
ob_light = bpy.data.objects.new('Light', light_light)
ob_camera = bpy.data.objects.new('Camera', cam_camera)
ob_cube = bpy.data.objects.new('Cube', me_cube_001)
ob_cylinder = bpy.data.objects.new('Cylinder', me_cylinder)
ob_cylinder_001 = bpy.data.objects.new('Cylinder.001', me_cylinder_001)
ob_cube_002 = bpy.data.objects.new('Cube.002', me_cube_003)
ob_cube_001 = bpy.data.objects.new('Cube.001', me_cube_004)
ob_cylinder_002 = bpy.data.objects.new('Cylinder.002', me_cylinder_004)
ob_cylinder_003 = bpy.data.objects.new('Cylinder.003', me_cylinder_005)
ob_cylinder_004 = bpy.data.objects.new('Cylinder.004', me_cylinder_006)
ob_cylinder_005 = bpy.data.objects.new('Cylinder.005', me_cylinder_007)
ob_surface = bpy.data.objects.new('Surface', cu_surface)
ob_cylinder_006 = bpy.data.objects.new('Cylinder.006', me_cylinder_008)
ob_surface_002 = bpy.data.objects.new('Surface.002', cu_surface_002)

# ---- transforms, parenting, visibility, modifiers, constraints
ob_light.location = (2.646, 3.533, 2.833)
ob_light.rotation_euler = (0.2826, 0.1702, 2.001)
ob_light.lock_rotations_4d = False
ob_light.empty_display_type = 'ARROWS'
ob_light.color = (0.0, 0.0, 0.0, 0.0)
ob_light.lineart.crease_threshold = 0.0
ob_camera.location = (5.098, -0.02089, 2.734)
ob_camera.rotation_euler = (1.242, -6.16e-07, 1.094)
ob_camera.lock_rotations_4d = False
ob_camera.empty_display_type = 'ARROWS'
ob_camera.color = (0.0, 0.0, 0.0, 0.0)
ob_camera.display_type = 'WIRE'
ob_camera.lineart.crease_threshold = 0.0
ob_cube.location = (1.0, 1.0, 1.0)
ob_cube.scale = (0.15, 0.05, 0.04)
ob_cube.lineart.crease_threshold = 0.0
ob_cylinder.location = (0.8, 1.0, 1.0)
ob_cylinder.rotation_euler = (1.571, 0.0, 0.0)
ob_cylinder.scale = (0.07, 0.07, 0.06)
ob_cylinder.lineart.crease_threshold = 0.0
ob_cylinder_001.location = (1.2, 1.0, 1.0)
ob_cylinder_001.rotation_euler = (1.571, 0.0, 0.0)
ob_cylinder_001.scale = (0.07, 0.07, 0.06)
ob_cylinder_001.lineart.crease_threshold = 0.0
ob_cube_002.location = (1.0, 2.25, 1.0)
ob_cube_002.scale = (0.03, 0.13, 0.03)
ob_cube_002.lineart.crease_threshold = 0.0
ob_cube_001.location = (1.0, 3.5, 1.0)
ob_cube_001.scale = (0.15, 0.05, 0.04)
ob_cube_001.lineart.crease_threshold = 0.0
ob_cylinder_002.location = (0.8, 3.5, 1.0)
ob_cylinder_002.rotation_euler = (1.571, 0.0, 0.0)
ob_cylinder_002.scale = (0.07, 0.07, 0.06)
ob_cylinder_002.lineart.crease_threshold = 0.0
ob_cylinder_003.location = (1.2, 3.5, 1.0)
ob_cylinder_003.rotation_euler = (1.571, 0.0, 0.0)
ob_cylinder_003.scale = (0.07, 0.07, 0.06)
ob_cylinder_003.lineart.crease_threshold = 0.0
ob_cylinder_004.location = (1.0, 2.26, 1.0)
ob_cylinder_004.rotation_euler = (1.571, 0.0, 0.0)
ob_cylinder_004.scale = (0.03, 0.03, 1.25)
ob_cylinder_004.lineart.crease_threshold = 0.0
ob_cylinder_005.location = (1.2, 2.23, 1.0)
ob_cylinder_005.rotation_euler = (1.571, 0.0, 0.0)
ob_cylinder_005.scale = (0.07, 0.07, 1.25)
ob_cylinder_005.visible_shadow = False
ob_cylinder_005.lineart.crease_threshold = 0.0
ob_surface.location = (1.2, 2.24, 1.0)
ob_surface.rotation_euler = (1.571, 0.0, 0.0)
ob_surface.scale = (0.05, 0.05, 1.23)
ob_surface.empty_image_offset = (0.0, 0.0)
ob_surface.lineart.crease_threshold = 0.0
ob_cylinder_006.location = (0.8, 2.23, 1.0)
ob_cylinder_006.rotation_euler = (1.571, 0.0, 0.0)
ob_cylinder_006.scale = (0.07, 0.07, 1.25)
ob_cylinder_006.visible_shadow = False
ob_cylinder_006.lineart.crease_threshold = 0.0
ob_surface_002.location = (0.8, 2.24, 1.0)
ob_surface_002.rotation_euler = (1.571, 0.0, 0.0)
ob_surface_002.scale = (0.05, 0.05, 1.23)
ob_surface_002.empty_image_offset = (0.0, 0.0)
ob_surface_002.lineart.crease_threshold = 0.0

# ---- collection membership
col_collection.objects.link(ob_light)
col_collection.objects.link(ob_camera)
col_collection.objects.link(ob_cube)
col_collection.objects.link(ob_cylinder)
col_collection.objects.link(ob_cylinder_001)
col_collection.objects.link(ob_cube_002)
col_collection.objects.link(ob_cube_001)
col_collection.objects.link(ob_cylinder_002)
col_collection.objects.link(ob_cylinder_003)
col_collection.objects.link(ob_cylinder_004)
col_collection.objects.link(ob_cylinder_005)
col_collection.objects.link(ob_surface)
col_collection.objects.link(ob_cylinder_006)
col_collection.objects.link(ob_surface_002)

# ---- scene / render settings (as saved in the file)
scene.camera = ob_camera
scene.frame_start = 1; scene.frame_end = 250; scene.frame_set(1)
scene.render.engine = 'BLENDER_EEVEE_NEXT'
scene.cycles.use_denoising = False
scene.cycles.samples = 128
scene.cycles.sampling_pattern = 'TABULATED_SOBOL'
scene.cycles.use_adaptive_sampling = False
scene.cycles.use_light_tree = False
scene.view_settings.view_transform = 'Filmic'
bpy.context.view_layer.update()
